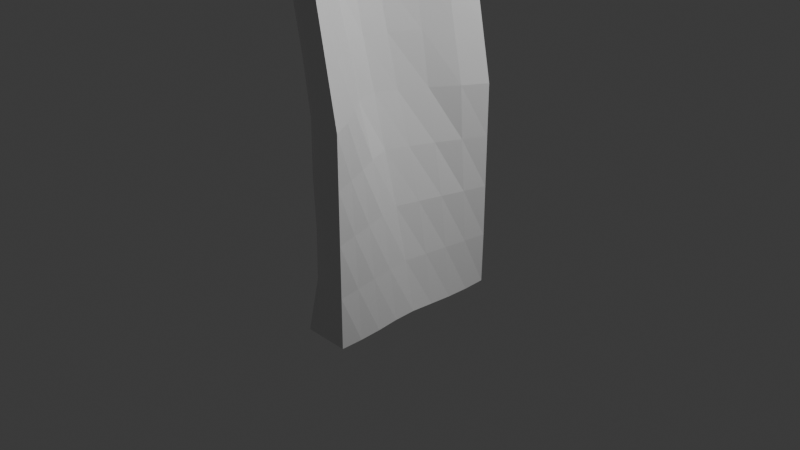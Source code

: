 # Source: grass.blend  (saved by Blender 4.5.90; exported with 4.5.12 LTS)
import bpy
from mathutils import Matrix  # noqa: F401  (used for matrix-valued properties, if any)

bpy.ops.wm.read_factory_settings(use_empty=True)
scene = bpy.context.scene
scene.name = 'Scene'

# ---- collections
col_collection = bpy.data.collections.new('Collection'); scene.collection.children.link(col_collection)

# ---- materials (node trees are filled in below, after node groups)
mat_material = bpy.data.materials.new('Material')
mat_material.alpha_threshold = 0.0
mat_material.roughness = 0.5
mat_material.line_color = (0.0, 0.0, 0.0, 1.0)

# ---- material node trees
mat_material.use_nodes = True; mat_material.node_tree.nodes.clear()
_N = mat_material.node_tree.nodes; _L = mat_material.node_tree.links
n0 = _N.new('ShaderNodeOutputMaterial'); n0.name = 'Material Output'; n0.location = (200, 100)
n1 = _N.new('ShaderNodeBsdfPrincipled'); n1.name = 'Principled BSDF'; n1.location = (-200, 100)
n1.inputs[3].default_value = 1.45
_L.new(n1.outputs[0], n0.inputs[0])
n0.is_active_output = True

# ---- world
world_world = bpy.data.worlds.new('World'); scene.world = world_world
world_world.use_nodes = True; world_world.node_tree.nodes.clear()
_N = world_world.node_tree.nodes; _L = world_world.node_tree.links
n0 = _N.new('ShaderNodeOutputWorld'); n0.name = 'World Output'; n0.location = (200, 100)
n1 = _N.new('ShaderNodeBackground'); n1.name = 'Background'; n1.location = (-200, 100)
n1.inputs[0].default_value = (0.05088, 0.05088, 0.05088, 1.0)
_L.new(n1.outputs[0], n0.inputs[0])
n0.is_active_output = True
world_world.color = (0.05088, 0.05088, 0.05088)
world_world.sun_shadow_jitter_overblur = 0.0

# ---- cameras
cam_camera = bpy.data.cameras.new('Camera')
cam_camera.clip_end = 100.0
cam_camera.ortho_scale = 7.314

# ---- lights
light_light = bpy.data.lights.new('Light', 'POINT')
light_light.energy = 1000.0
light_light.shadow_soft_size = 0.1

# ---- meshes
me_cube = bpy.data.meshes.new('Cube')
me_cube.from_pydata([(-1.933, 0.4096, 7.998), (0.2544, 0.9916, -0.9917), (-1.945, -0.5576, 8.044), (0.2544, -1.0, -1.0), (-2.058, 0.2684, 8.033), (-0.2544, 0.9934, -0.9935), (-2.12, -0.4129, 8.077), (-0.2544, -1.0, -1.0), (-0.2655, 0.9241, 3.509), (-0.6596, -0.9114, 3.545), (-0.2034, -1.0, 3.535), (-0.6731, 0.954, 3.543), (-1.471, -0.7437, 6.122), (-1.209, 0.765, 6.068), (-1.101, -0.8088, 6.107), (-1.496, 0.8, 6.115), (0.2544, 1.0, 1.267), (0.2544, -1.0, 1.267), (-0.234, 0.956, 1.27), (-0.2013, -0.9265, 1.272), (-0.2544, -0.01379, -1.0), (-1.949, -0.01259, 9.894), (-2.183, -0.03297, 9.857), (0.2292, -0.01459, -0.9799), (-0.9176, 0.007113, 3.494), (-1.214, -0.01954, 3.552), (-1.579, -0.003696, 6.109), (-1.949, -0.01999, 6.121), (-0.7738, -0.01045, 1.278), (-0.3775, 0.01758, 1.252), (-1.772, -0.6159, 7.071), (-1.545, 0.6422, 6.983), (-1.58, -0.6562, 7.013), (-1.77, 0.6118, 7.031), (-1.757, -0.01223, 7.978), (-2.188, -0.04293, 7.994), (-0.2544, -0.5069, -1.0), (3.205e-06, 0.9877, -0.9878), (0.2544, 1.0, 0.1337), (-1.942, -0.5239, 7.586), (0.2544, -1.0, 0.1337), (-0.253, 0.9846, 0.1337), (-2.072, -0.4623, 8.05), (-1.949, -0.2877, 8.969), (2.899e-06, -1.0, -1.0), (-2.226, 0.1717, 8.954), (-2.012, 0.3314, 8.005), (0.251, 0.4933, -0.9972), (-0.7471, 0.8572, 4.778), (-0.4355, -0.9063, 2.413), (-0.6906, -0.8756, 4.806), (-1.078, 0.8569, 4.829), (-0.4579, 0.9945, 3.535), (-0.5466, -0.5393, 3.517), (-0.9962, 0.4931, 3.535), (-0.4568, -0.9934, 3.535), (-1.082, -0.8333, 4.829), (-1.392, 0.7246, 6.53), (-1.41, -0.685, 6.54), (-1.637, 0.7558, 6.596), (-1.308, 0.8061, 6.107), (-1.378, -0.4268, 6.101), (-1.742, 0.4077, 6.114), (-1.303, -0.8059, 6.11), (0.02547, 1.0, 2.401), (0.02547, -1.0, 2.401), (-0.4578, 0.9464, 2.404), (-0.202, -0.9082, 0.1326), (0.0, -1.0, 1.267), (-0.5378, 0.4928, 1.268), (-0.04499, -0.5178, 1.264), (0.0, 1.0, 1.267), (-0.2544, 0.4931, -1.0), (-1.949, 0.2711, 8.968), (-2.246, -0.1914, 8.956), (0.2474, -0.5075, -0.9945), (-0.5387, 0.5102, 3.52), (-0.9959, -0.5067, 3.535), (-1.389, 0.4325, 6.101), (-1.743, -0.4212, 6.114), (-0.5384, -0.5069, 1.267), (-0.1237, 0.5187, 1.245), (-0.03064, -0.01382, 0.1335), (-0.5303, -0.01373, 0.1355), (-1.573, -0.01701, 4.841), (-1.265, -0.01268, 4.796), (-0.9977, -0.01263, 2.413), (-0.659, 0.01492, 2.378), (-1.66, -0.01139, 7.045), (0.0, -0.01379, -1.0), (-2.125, -0.02141, 7.052), (-2.153, -0.01401, 9.892), (-1.625, -0.6901, 6.603), (-1.763, 0.5227, 7.487), (-1.731, -0.6237, 7.536), (-1.91, 0.4324, 7.535), (-1.853, -0.01225, 8.936), (-2.283, -0.01453, 8.936), (-2.049, -0.3831, 7.533), (-1.661, 0.3912, 7.505), (-1.683, 0.6523, 7.006), (-1.599, -0.4225, 7.521), (-1.998, 0.3352, 7.524), (-1.696, -0.6478, 7.039), (-1.511, -0.7059, 6.573), (-1.911, 0.4008, 6.82), (-1.466, -0.4228, 6.816), (-1.507, 0.7609, 6.569), (-1.495, 0.4179, 6.812), (-1.901, -0.4065, 6.823), (-2.143, 0.2407, 8.962), (-2.192, -0.3452, 8.252), (0.0, 0.4931, -1.0), (-1.822, 0.3219, 8.233), (-0.3353, 0.5184, 2.385), (-0.7656, -0.5059, 2.401), (-1.008, 0.4801, 4.794), (-1.371, -0.4647, 4.824), (-0.3964, -0.5069, 0.1337), (0.109, 0.494, 0.1329), (3.105e-05, 0.9989, 0.1337), (0.1124, -0.5069, 0.1337), (-0.3964, 0.4931, 0.1337), (0.005213, -0.9861, 0.1341), (-0.8754, -0.9026, 4.824), (-1.369, 0.4502, 4.824), (-1.017, -0.5019, 4.79), (-0.8776, 0.9138, 4.824), (-0.2287, -0.9987, 2.401), (-0.7672, 0.493, 2.401), (-0.3357, -0.5371, 2.388), (-0.2289, 1.0, 2.401), (-1.864, 0.4833, 7.503), (-1.773, -0.3551, 8.245), (0.0, -0.5069, -1.0), (-2.107, 0.2493, 8.251), (-1.873, -0.5941, 7.553), (-2.159, -0.2862, 8.969), (-0.2544, -0.7534, -1.0), (-0.1272, 0.9895, -0.9896), (0.2544, 1.0, -0.4331), (-2.02, -0.4787, 7.841), (0.2544, -1.0, -0.4331), (-0.2544, 0.9987, -0.4331), (-2.099, -0.4355, 8.064), (-1.949, -0.4255, 8.507), (0.1272, -1.0, -1.0), (-2.171, 0.2587, 8.506), (-1.98, 0.3681, 7.998), (0.2544, 0.7466, -1.0), (-0.4842, 0.8743, 4.148), (-0.5431, -0.9194, 2.979), (-0.498, -0.944, 4.149), (-0.881, 0.8994, 4.184), (-0.3546, 0.9664, 3.525), (-0.3543, -0.7585, 3.532), (-0.8542, 0.7465, 3.535), (-0.5686, -0.9554, 3.537), (-1.273, -0.7873, 5.474), (-1.309, 0.7428, 6.3), (-1.272, -0.7186, 6.317), (-1.571, 0.7812, 6.356), (-1.25, 0.7792, 6.089), (-1.215, -0.635, 6.111), (-1.62, 0.6154, 6.115), (-1.394, -0.793, 6.115), (0.1399, 1.0, 1.834), (0.1399, -1.0, 1.834), (-0.351, 0.9561, 1.837), (-0.2043, -0.9291, 0.7018), (-0.1151, -0.9742, 1.269), (-0.3962, 0.7465, 1.267), (0.1124, -0.7534, 1.267), (0.1272, 1.0, 1.267), (-0.2544, 0.2397, -1.0), (-1.945, 0.1171, 9.428), (-2.15, -0.05613, 9.383), (0.2332, -0.2618, -0.9833), (-0.8462, 0.1903, 3.47), (-1.138, -0.2603, 3.535), (-1.509, 0.1968, 6.099), (-1.856, -0.2138, 6.115), (-0.6796, -0.2599, 1.268), (-0.286, 0.2497, 1.24), (0.1118, -0.01387, -0.4332), (-0.3964, -0.01379, -0.4331), (-1.395, -0.01444, 4.198), (-1.114, -0.005125, 4.132), (-0.8857, -0.01166, 1.846), (-0.5253, 0.007548, 1.812), (-1.619, -0.007836, 6.578), (-0.1272, -0.01379, -1.0), (-2.05, -0.01866, 6.585), (-2.054, -0.01323, 9.894), (-1.698, -0.6498, 6.839), (-1.658, 0.5851, 7.232), (-1.645, -0.6334, 7.278), (-1.854, 0.5042, 7.271), (-1.805, -0.01229, 8.457), (-2.257, -0.01969, 8.466), (-2.192, -0.2044, 7.755), (-1.705, 0.1979, 7.745), (-1.615, 0.6523, 6.995), (-1.556, -0.5836, 7.28), (-1.871, 0.4855, 7.285), (-1.747, -0.6332, 7.051), (-0.2544, -0.2603, -1.0), (0.1272, 0.9885, -0.9886), (0.2544, 1.0, 0.7006), (-1.861, -0.5697, 7.326), (0.2544, -1.0, 0.7006), (-0.2421, 0.9573, 0.7006), (-2.015, -0.5206, 8.048), (-1.949, -0.15, 9.432), (-0.1272, -0.9999, -1.0), (-2.136, -0.01221, 9.386), (-2.035, 0.3029, 8.018), (0.2404, 0.24, -0.9886), (-0.9914, 0.8486, 5.42), (-0.3276, -0.8992, 1.842), (-0.8662, -0.8741, 5.468), (-1.278, 0.8071, 5.474), (-0.5792, 0.9782, 3.536), (-0.8673, -0.2047, 3.467), (-1.136, 0.2386, 3.535), (-0.3306, -1.0, 3.535), (-0.87, -0.8579, 4.187), (-1.461, 0.6898, 6.758), (-1.507, -0.6724, 6.775), (-1.697, 0.6971, 6.822), (-1.403, 0.814, 6.112), (-1.586, -0.1803, 6.085), (-1.861, 0.1973, 6.114), (-1.203, -0.8091, 6.108), (-0.1288, 0.958, 2.957), (-0.08899, -1.0, 2.968), (-0.5553, 0.9234, 2.975), (-0.2172, -0.9041, -0.4363), (0.1272, -1.0, 1.267), (-0.6785, 0.2387, 1.268), (-0.3461, -0.2145, 1.223), (-0.1252, 0.9954, 1.268), (-0.2544, 0.7466, -1.0), (-1.963, 0.3621, 8.492), (-2.225, -0.341, 8.509), (0.2544, -0.7534, -1.0), (-0.3461, 0.747, 3.535), (-0.8424, -0.7455, 3.538), (-1.24, 0.6378, 6.105), (-1.606, -0.6067, 6.119), (-0.3852, -0.7448, 1.269), (0.1082, 0.7491, 1.267), (-0.2015, -0.003429, 0.693), (-0.6478, -0.01094, 0.7076), (-1.764, -0.02051, 5.481), (-1.433, -0.04967, 5.45), (-1.101, -0.0129, 2.981), (-0.8185, 0.01836, 2.937), (-1.71, -0.01159, 7.511), (0.1272, -0.01379, -1.0), (-2.149, -0.03372, 7.526), (-2.177, -0.02461, 9.879), (-1.548, -0.7241, 6.364), (-1.857, 0.4651, 7.741), (-1.829, -0.6085, 7.794), (-1.981, 0.3542, 7.782), (-1.901, -0.01225, 9.415), (-2.147, -0.03572, 9.384), (-1.896, -0.5268, 7.311), (-1.605, 0.551, 7.251), (-1.733, 0.6376, 7.02), (-1.688, -0.2168, 7.748), (-2.1, 0.1438, 7.755), (-1.632, -0.6576, 7.031), (-1.567, -0.7062, 6.586), (-1.458, -0.7018, 6.56), (-1.411, -0.7496, 6.341), (-1.607, -0.6706, 6.806), (-1.775, 0.6006, 6.708), (-2.042, 0.1974, 6.932), (-1.831, 0.4069, 6.466), (-1.967, 0.376, 7.171), (-1.393, -0.6161, 6.695), (-1.608, -0.2058, 6.925), (-1.418, -0.4277, 6.46), (-1.535, -0.4228, 7.168), (-1.44, 0.7428, 6.552), (-1.576, 0.7705, 6.584), (-1.406, 0.7799, 6.34), (-1.602, 0.7171, 6.788), (-1.593, 0.2047, 6.927), (-1.377, 0.623, 6.7), (-1.447, 0.4296, 6.457), (-1.569, 0.4119, 7.163), (-2.041, -0.2151, 6.932), (-1.749, -0.5827, 6.718), (-1.821, -0.414, 6.468), (-1.976, -0.3938, 7.178), (-2.091, 0.03697, 9.405), (-2.11, 0.334, 8.497), (-2.054, 0.2695, 8.968), (-2.199, 0.2047, 8.957), (-2.272, -0.187, 8.595), (-2.065, -0.444, 7.921), (-2.129, -0.3638, 7.89), (-2.243, -0.2982, 8.61), (0.0, 0.2397, -1.0), (0.0, 0.7466, -1.0), (-0.1272, 0.4931, -1.0), (0.1272, 0.4931, -1.0), (-1.817, 0.1636, 8.59), (-1.817, 0.4376, 7.862), (-1.749, 0.3556, 7.867), (-1.871, 0.3013, 8.604), (-0.5606, 0.2328, 2.368), (-0.1193, 0.7483, 2.401), (-0.2219, 0.5212, 1.818), (-0.4447, 0.5151, 2.953), (-0.9093, -0.2603, 2.401), (-0.6172, -0.7463, 2.403), (-0.6525, -0.5067, 1.834), (-0.8798, -0.5057, 2.968), (-1.184, 0.2242, 4.779), (-0.8076, 0.705, 4.814), (-0.7713, 0.4976, 4.155), (-1.197, 0.454, 5.445), (-1.501, -0.2388, 4.824), (-1.232, -0.6817, 4.826), (-1.183, -0.4858, 4.179), (-1.558, -0.4435, 5.469), (-0.4674, -0.2603, 0.1337), (-0.3254, -0.7534, 0.1337), (-0.3254, -0.5069, -0.4331), (-0.4674, -0.5069, 0.7006), (0.03849, 0.2404, 0.1331), (0.1821, 0.7469, 0.1334), (0.1828, 0.4932, -0.4332), (-0.007152, 0.5033, 0.6879), (0.1272, 1.0, 0.1337), (-0.1266, 0.9929, 0.1337), (2.28e-06, 0.9994, -0.4331), (0.0, 1.0, 0.7006), (0.1834, -0.7534, 0.1337), (0.03994, -0.2608, 0.1335), (0.1834, -0.5069, -0.4331), (0.03712, -0.509, 0.6999), (-0.3254, 0.7466, 0.1337), (-0.4674, 0.2397, 0.1337), (-0.3254, 0.4931, -0.4331), (-0.4674, 0.4931, 0.7006), (-0.1005, -0.9476, 0.1337), (0.1272, -1.0, 0.1337), (0.008761, -0.9741, -0.434), (0.0001816, -0.9995, 0.7006), (-0.9845, -0.8746, 4.825), (-0.7711, -0.8994, 4.819), (-0.6635, -0.9358, 4.179), (-1.086, -0.8646, 5.468), (-1.232, 0.6776, 4.826), (-1.499, 0.2184, 4.824), (-1.182, 0.4715, 4.18), (-1.555, 0.4284, 5.469), (-0.8138, -0.7116, 4.813), (-1.278, -0.181, 4.753), (-0.8012, -0.518, 4.145), (-1.178, -0.4492, 5.447), (-0.8, 0.8911, 4.806), (-0.9909, 0.9015, 4.824), (-0.6688, 0.9523, 4.179), (-1.088, 0.8726, 5.468), (-0.338, -0.958, 2.406), (-0.1017, -1.0, 2.401), (-0.1135, -0.9973, 1.834), (-0.3432, -0.9981, 2.968), (-0.6171, 0.7409, 2.403), (-0.9064, 0.2381, 2.402), (-0.6529, 0.4931, 1.834), (-0.8798, 0.492, 2.968), (-0.1268, -0.7595, 2.399), (-0.6537, -0.2144, 2.349), (-0.1854, -0.5346, 1.825), (-0.444, -0.5384, 2.955), (-0.1017, 1.0, 2.401), (-0.3489, 0.9816, 2.402), (-0.1145, 1.0, 1.834), (-0.3412, 0.9912, 2.968), (-1.827, 0.5141, 7.494), (-1.891, 0.4542, 7.517), (-1.784, 0.5721, 7.253), (-1.933, 0.4079, 7.757), (-1.733, -0.5261, 7.9), (-1.813, -0.1837, 8.591), (-1.685, -0.3887, 7.884), (-1.861, -0.3214, 8.607), (0.0, -0.7534, -1.0), (0.0, -0.2603, -1.0), (-0.1272, -0.5069, -1.0), (0.1272, -0.5069, -1.0), (-1.999, 0.337, 7.878), (-2.248, 0.1448, 8.594), (-2.043, 0.2743, 7.873), (-2.2, 0.2431, 8.606), (-1.919, -0.5457, 7.565), (-1.812, -0.6348, 7.544), (-1.79, -0.6297, 7.293), (-1.963, -0.5348, 7.807), (-2.152, -0.4112, 8.505), (-2.131, -0.1099, 9.42), (-2.054, -0.2877, 8.969), (-2.212, -0.2361, 8.959), (-2.148, -0.07365, 9.4), (-2.054, -0.1485, 9.431), (-2.054, -0.4255, 8.507), (-1.905, -0.5918, 7.8), (-1.719, -0.6457, 7.287), (-1.837, -0.593, 7.306), (-2.246, 0.109, 9.007), (-2.146, 0.1332, 8.184), (-1.929, 0.4117, 7.587), (0.1272, -0.2603, -1.0), (-0.1272, -0.2603, -1.0), (-0.1272, -0.7534, -1.0), (-1.881, -0.1668, 9.011), (-1.745, -0.2005, 8.17), (-1.634, -0.5616, 7.593), (-1.961, 0.3773, 7.768), (-1.822, 0.5386, 7.261), (-1.724, 0.5873, 7.244), (-0.4558, 0.9629, 2.971), (-0.2388, 0.9914, 1.835), (0.01273, 1.0, 1.834), (-0.7571, -0.2135, 2.919), (-0.4843, -0.2207, 1.788), (-0.005514, -0.7555, 1.834), (-1.02, 0.2374, 2.969), (-0.7946, 0.2395, 1.834), (-0.5076, 0.7445, 1.835), (-0.2162, -1.0, 2.968), (0.01273, -1.0, 1.834), (-0.2242, -0.9524, 1.838), (-1.192, 0.8548, 5.469), (-0.7842, 0.9418, 4.18), (-0.5683, 0.919, 4.167), (-1.419, -0.1922, 5.415), (-1.098, -0.1986, 4.094), (-0.5776, -0.7335, 4.174), (-1.681, 0.2081, 5.469), (-1.319, 0.2292, 4.179), (-1.044, 0.713, 4.18), (-0.9763, -0.872, 5.468), (-0.5559, -0.9453, 4.175), (-0.7674, -0.9002, 4.183), (0.1272, -1.0, 0.7006), (0.1275, -0.999, -0.4332), (-0.1045, -0.9389, -0.4351), (-0.5739, 0.2397, 0.7006), (-0.3609, 0.2397, -0.4331), (-0.2899, 0.7466, -0.4331), (-0.1028, -0.2565, 0.6909), (0.1472, -0.2604, -0.4332), (0.2189, -0.7534, -0.4331), (-0.1247, 0.9907, 0.7006), (-0.1272, 0.999, -0.4331), (0.1272, 0.9999, -0.4331), (0.1365, 0.7514, 0.6978), (0.2187, 0.7466, -0.4332), (0.1476, 0.2397, -0.4332), (-0.3607, -0.7533, 0.7006), (-0.2899, -0.7534, -0.4331), (-0.3609, -0.2603, -0.4331), (-1.417, -0.6431, 5.472), (-1.027, -0.7047, 4.185), (-1.32, -0.2496, 4.179), (-1.041, 0.6787, 5.454), (-0.5617, 0.7162, 4.179), (-1.041, 0.2003, 4.11), (-0.7296, -0.7452, 2.97), (-0.503, -0.7473, 1.836), (-0.7949, -0.2603, 1.834), (-0.237, 0.7506, 2.967), (-0.008984, 0.7504, 1.833), (-0.4247, 0.2407, 1.804), (-1.889, 0.4172, 8.183), (-1.723, 0.4948, 7.554), (-1.764, 0.1769, 8.166), (0.1272, 0.7466, -1.0), (-0.1272, 0.7466, -1.0), (-0.1272, 0.2397, -1.0), (-2.149, -0.4084, 8.216), (-1.981, -0.4838, 7.616), (-2.234, -0.2035, 8.177), (-2.147, 0.2914, 8.498), (-2.057, 0.3712, 8.496), (-2.029, 0.08008, 9.417), (-1.818, -0.5548, 7.016), (-1.684, -0.5986, 6.418), (-1.948, -0.214, 6.524), (-1.477, 0.5908, 6.98), (-1.31, 0.6329, 6.403), (-1.559, 0.2113, 6.514), (-1.651, 0.7115, 6.808), (-1.489, 0.7953, 6.35), (-1.348, 0.758, 6.322), (-1.653, -0.2121, 7.335), (-1.594, -0.1989, 6.51), (-1.297, -0.6252, 6.405), (-2.082, 0.1821, 7.345), (-1.953, 0.1979, 6.523), (-1.702, 0.6115, 6.412), (-1.55, -0.6759, 6.795), (-1.339, -0.7356, 6.33), (-1.481, -0.7595, 6.351), (-1.658, -0.6628, 6.819), (-1.826, 0.5534, 7.0), (-1.481, -0.6012, 6.986), (-1.527, 0.7082, 6.775), (-1.653, 0.2026, 7.335), (-2.124, -0.2108, 7.343), (-2.125, 0.00279, 9.394), (-2.261, -0.1353, 9.007), (0.1272, 0.2397, -1.0), (-1.881, 0.1481, 9.011), (-0.7615, 0.1788, 2.919), (-1.024, -0.2603, 2.968), (-1.335, 0.2101, 5.439), (-1.682, -0.2281, 5.469), (-0.5739, -0.2603, 0.7006), (-0.1176, 0.2462, 0.6872), (0.1272, 1.0, 0.7006), (0.1479, -0.7534, 0.7006), (-0.3599, 0.7461, 0.7007), (-0.1119, -0.9674, 0.7017), (-1.188, -0.8377, 5.469), (-1.422, 0.643, 5.472), (-1.0, -0.668, 5.466), (-1.024, 0.85, 5.449), (-0.4564, -0.9627, 2.971), (-0.7356, 0.7435, 2.969), (-0.2369, -0.7568, 2.967), (-0.2178, 0.9981, 2.968), (-1.899, 0.4423, 7.746), (-1.841, -0.476, 8.204), (0.1272, -0.7534, -1.0), (-2.081, 0.2763, 8.201), (-2.001, -0.496, 7.82), (-2.209, -0.3702, 8.503)], [], [(545, 244, 6, 144), (544, 144, 6, 141), (543, 147, 4, 265), (542, 245, 3, 146), (541, 145, 2, 264), (540, 148, 0, 263), (539, 154, 8, 234), (538, 155, 10, 235), (537, 156, 11, 236), (536, 157, 9, 151), (535, 162, 13, 218), (534, 163, 14, 220), (533, 164, 15, 221), (532, 165, 12, 158), (531, 170, 19, 169), (530, 171, 18, 211), (529, 172, 17, 210), (528, 173, 16, 208), (527, 183, 29, 252), (526, 182, 28, 253), (525, 181, 27, 254), (524, 180, 26, 255), (523, 179, 25, 256), (522, 178, 24, 257), (521, 175, 21, 266), (520, 217, 23, 259), (519, 176, 22, 267), (518, 215, 22, 261), (517, 200, 35, 260), (516, 201, 34, 258), (515, 202, 31, 227), (514, 203, 32, 228), (513, 204, 33, 229), (512, 205, 30, 194), (511, 274, 92, 262), (510, 275, 104, 276), (509, 273, 103, 277), (508, 278, 59, 161), (507, 279, 105, 280), (506, 272, 102, 281), (505, 282, 58, 160), (504, 283, 106, 284), (503, 271, 101, 285), (502, 286, 57, 159), (501, 287, 107, 288), (500, 270, 100, 289), (499, 290, 88, 190), (498, 291, 108, 292), (497, 269, 99, 293), (496, 294, 90, 192), (495, 295, 109, 296), (494, 268, 98, 297), (493, 298, 91, 193), (492, 299, 110, 300), (491, 147, 45, 301), (490, 302, 97, 199), (489, 303, 111, 304), (488, 244, 74, 305), (487, 306, 89, 191), (486, 307, 112, 308), (485, 149, 47, 309), (484, 310, 96, 198), (483, 311, 113, 312), (482, 243, 73, 313), (481, 314, 87, 189), (480, 315, 114, 316), (479, 246, 76, 317), (478, 318, 86, 188), (477, 319, 115, 320), (476, 247, 77, 321), (475, 322, 85, 187), (474, 323, 116, 324), (473, 248, 78, 325), (472, 326, 84, 186), (471, 327, 117, 328), (470, 249, 79, 329), (469, 330, 83, 185), (468, 331, 118, 332), (467, 250, 80, 333), (466, 334, 82, 184), (465, 335, 119, 336), (464, 251, 81, 337), (463, 338, 38, 140), (462, 339, 120, 340), (461, 241, 71, 341), (460, 342, 40, 142), (459, 343, 121, 344), (458, 240, 70, 345), (457, 346, 41, 143), (456, 347, 122, 348), (455, 239, 69, 349), (454, 350, 67, 237), (453, 351, 123, 352), (452, 238, 68, 353), (451, 354, 56, 226), (450, 355, 124, 356), (449, 233, 63, 357), (448, 358, 51, 153), (447, 359, 125, 360), (446, 232, 62, 361), (445, 362, 50, 152), (444, 363, 126, 364), (443, 231, 61, 365), (442, 366, 48, 150), (441, 367, 127, 368), (440, 230, 60, 369), (439, 370, 49, 219), (438, 371, 128, 372), (437, 225, 55, 373), (436, 374, 66, 168), (435, 375, 129, 376), (434, 224, 54, 377), (433, 378, 65, 167), (432, 379, 130, 380), (431, 223, 53, 381), (430, 382, 64, 166), (429, 383, 131, 384), (428, 222, 52, 385), (427, 386, 93, 195), (426, 387, 132, 388), (425, 216, 46, 389), (424, 390, 94, 196), (423, 391, 133, 392), (422, 213, 43, 393), (421, 394, 44, 214), (420, 395, 134, 396), (419, 177, 75, 397), (418, 398, 95, 197), (417, 399, 135, 400), (416, 215, 45, 401), (415, 402, 39, 209), (414, 403, 136, 404), (413, 212, 42, 405), (412, 406, 42, 212), (411, 407, 137, 408), (410, 176, 74, 409), (407, 410, 409, 137), (91, 261, 410, 407), (261, 22, 176, 410), (213, 411, 408, 43), (21, 193, 411, 213), (193, 91, 407, 411), (145, 412, 212, 2), (43, 408, 412, 145), (408, 137, 406, 412), (403, 413, 405, 136), (94, 264, 413, 403), (264, 2, 212, 413), (273, 414, 404, 103), (32, 196, 414, 273), (196, 94, 403, 414), (205, 415, 209, 30), (103, 404, 415, 205), (404, 136, 402, 415), (399, 416, 401, 135), (97, 267, 416, 399), (267, 22, 215, 416), (272, 417, 400, 102), (35, 199, 417, 272), (199, 97, 399, 417), (204, 418, 197, 33), (102, 400, 418, 204), (400, 135, 398, 418), (395, 419, 397, 134), (89, 259, 419, 395), (259, 23, 177, 419), (206, 420, 396, 36), (20, 191, 420, 206), (191, 89, 395, 420), (138, 421, 214, 7), (36, 396, 421, 138), (396, 134, 394, 421), (391, 422, 393, 133), (96, 266, 422, 391), (266, 21, 213, 422), (271, 423, 392, 101), (34, 198, 423, 271), (198, 96, 391, 423), (203, 424, 196, 32), (101, 392, 424, 203), (392, 133, 390, 424), (387, 425, 389, 132), (95, 265, 425, 387), (265, 4, 216, 425), (270, 426, 388, 100), (33, 197, 426, 270), (197, 95, 387, 426), (202, 427, 195, 31), (100, 388, 427, 202), (388, 132, 386, 427), (383, 428, 385, 131), (66, 236, 428, 383), (236, 11, 222, 428), (241, 429, 384, 71), (18, 168, 429, 241), (168, 66, 383, 429), (173, 430, 166, 16), (71, 384, 430, 173), (384, 131, 382, 430), (379, 431, 381, 130), (87, 257, 431, 379), (257, 24, 223, 431), (240, 432, 380, 70), (29, 189, 432, 240), (189, 87, 379, 432), (172, 433, 167, 17), (70, 380, 433, 172), (380, 130, 378, 433), (375, 434, 377, 129), (86, 256, 434, 375), (256, 25, 224, 434), (239, 435, 376, 69), (28, 188, 435, 239), (188, 86, 375, 435), (171, 436, 168, 18), (69, 376, 436, 171), (376, 129, 374, 436), (371, 437, 373, 128), (65, 235, 437, 371), (235, 10, 225, 437), (238, 438, 372, 68), (17, 167, 438, 238), (167, 65, 371, 438), (170, 439, 219, 19), (68, 372, 439, 170), (372, 128, 370, 439), (367, 440, 369, 127), (51, 221, 440, 367), (221, 15, 230, 440), (222, 441, 368, 52), (11, 153, 441, 222), (153, 51, 367, 441), (154, 442, 150, 8), (52, 368, 442, 154), (368, 127, 366, 442), (363, 443, 365, 126), (85, 255, 443, 363), (255, 26, 231, 443), (223, 444, 364, 53), (24, 187, 444, 223), (187, 85, 363, 444), (155, 445, 152, 10), (53, 364, 445, 155), (364, 126, 362, 445), (359, 446, 361, 125), (84, 254, 446, 359), (254, 27, 232, 446), (224, 447, 360, 54), (25, 186, 447, 224), (186, 84, 359, 447), (156, 448, 153, 11), (54, 360, 448, 156), (360, 125, 358, 448), (355, 449, 357, 124), (50, 220, 449, 355), (220, 14, 233, 449), (225, 450, 356, 55), (10, 152, 450, 225), (152, 50, 355, 450), (157, 451, 226, 9), (55, 356, 451, 157), (356, 124, 354, 451), (351, 452, 353, 123), (40, 210, 452, 351), (210, 17, 238, 452), (146, 453, 352, 44), (3, 142, 453, 146), (142, 40, 351, 453), (214, 454, 237, 7), (44, 352, 454, 214), (352, 123, 350, 454), (347, 455, 349, 122), (83, 253, 455, 347), (253, 28, 239, 455), (174, 456, 348, 72), (20, 185, 456, 174), (185, 83, 347, 456), (242, 457, 143, 5), (72, 348, 457, 242), (348, 122, 346, 457), (343, 458, 345, 121), (82, 252, 458, 343), (252, 29, 240, 458), (177, 459, 344, 75), (23, 184, 459, 177), (184, 82, 343, 459), (245, 460, 142, 3), (75, 344, 460, 245), (344, 121, 342, 460), (339, 461, 341, 120), (41, 211, 461, 339), (211, 18, 241, 461), (139, 462, 340, 37), (5, 143, 462, 139), (143, 41, 339, 462), (207, 463, 140, 1), (37, 340, 463, 207), (340, 120, 338, 463), (335, 464, 337, 119), (38, 208, 464, 335), (208, 16, 251, 464), (149, 465, 336, 47), (1, 140, 465, 149), (140, 38, 335, 465), (217, 466, 184, 23), (47, 336, 466, 217), (336, 119, 334, 466), (331, 467, 333, 118), (67, 169, 467, 331), (169, 19, 250, 467), (138, 468, 332, 36), (7, 237, 468, 138), (237, 67, 331, 468), (206, 469, 185, 20), (36, 332, 469, 206), (332, 118, 330, 469), (327, 470, 329, 117), (56, 158, 470, 327), (158, 12, 249, 470), (247, 471, 328, 77), (9, 226, 471, 247), (226, 56, 327, 471), (179, 472, 186, 25), (77, 328, 472, 179), (328, 117, 326, 472), (323, 473, 325, 116), (48, 218, 473, 323), (218, 13, 248, 473), (246, 474, 324, 76), (8, 150, 474, 246), (150, 48, 323, 474), (178, 475, 187, 24), (76, 324, 475, 178), (324, 116, 322, 475), (319, 476, 321, 115), (49, 151, 476, 319), (151, 9, 247, 476), (250, 477, 320, 80), (19, 219, 477, 250), (219, 49, 319, 477), (182, 478, 188, 28), (80, 320, 478, 182), (320, 115, 318, 478), (315, 479, 317, 114), (64, 234, 479, 315), (234, 8, 246, 479), (251, 480, 316, 81), (16, 166, 480, 251), (166, 64, 315, 480), (183, 481, 189, 29), (81, 316, 481, 183), (316, 114, 314, 481), (311, 482, 313, 113), (93, 263, 482, 311), (263, 0, 243, 482), (269, 483, 312, 99), (31, 195, 483, 269), (195, 93, 311, 483), (201, 484, 198, 34), (99, 312, 484, 201), (312, 113, 310, 484), (307, 485, 309, 112), (37, 207, 485, 307), (207, 1, 149, 485), (242, 486, 308, 72), (5, 139, 486, 242), (139, 37, 307, 486), (174, 487, 191, 20), (72, 308, 487, 174), (308, 112, 306, 487), (303, 488, 305, 111), (39, 141, 488, 303), (141, 6, 244, 488), (268, 489, 304, 98), (30, 209, 489, 268), (209, 39, 303, 489), (200, 490, 199, 35), (98, 304, 490, 200), (304, 111, 302, 490), (299, 491, 301, 110), (46, 216, 491, 299), (216, 4, 147, 491), (243, 492, 300, 73), (0, 148, 492, 243), (148, 46, 299, 492), (175, 493, 193, 21), (73, 300, 493, 175), (300, 110, 298, 493), (295, 494, 297, 109), (92, 194, 494, 295), (194, 30, 268, 494), (249, 495, 296, 79), (12, 262, 495, 249), (262, 92, 295, 495), (181, 496, 192, 27), (79, 296, 496, 181), (296, 109, 294, 496), (291, 497, 293, 108), (57, 227, 497, 291), (227, 31, 269, 497), (248, 498, 292, 78), (13, 159, 498, 248), (159, 57, 291, 498), (180, 499, 190, 26), (78, 292, 499, 180), (292, 108, 290, 499), (287, 500, 289, 107), (59, 229, 500, 287), (229, 33, 270, 500), (230, 501, 288, 60), (15, 161, 501, 230), (161, 59, 287, 501), (162, 502, 159, 13), (60, 288, 502, 162), (288, 107, 286, 502), (283, 503, 285, 106), (88, 258, 503, 283), (258, 34, 271, 503), (231, 504, 284, 61), (26, 190, 504, 231), (190, 88, 283, 504), (163, 505, 160, 14), (61, 284, 505, 163), (284, 106, 282, 505), (279, 506, 281, 105), (90, 260, 506, 279), (260, 35, 272, 506), (232, 507, 280, 62), (27, 192, 507, 232), (192, 90, 279, 507), (164, 508, 161, 15), (62, 280, 508, 164), (280, 105, 278, 508), (275, 509, 277, 104), (58, 228, 509, 275), (228, 32, 273, 509), (233, 510, 276, 63), (14, 160, 510, 233), (160, 58, 275, 510), (165, 511, 262, 12), (63, 276, 511, 165), (276, 104, 274, 511), (274, 512, 194, 92), (104, 277, 512, 274), (277, 103, 205, 512), (278, 513, 229, 59), (105, 281, 513, 278), (281, 102, 204, 513), (282, 514, 228, 58), (106, 285, 514, 282), (285, 101, 203, 514), (286, 515, 227, 57), (107, 289, 515, 286), (289, 100, 202, 515), (290, 516, 258, 88), (108, 293, 516, 290), (293, 99, 201, 516), (294, 517, 260, 90), (109, 297, 517, 294), (297, 98, 200, 517), (298, 518, 261, 91), (110, 301, 518, 298), (301, 45, 215, 518), (302, 519, 267, 97), (111, 305, 519, 302), (305, 74, 176, 519), (306, 520, 259, 89), (112, 309, 520, 306), (309, 47, 217, 520), (310, 521, 266, 96), (113, 313, 521, 310), (313, 73, 175, 521), (314, 522, 257, 87), (114, 317, 522, 314), (317, 76, 178, 522), (318, 523, 256, 86), (115, 321, 523, 318), (321, 77, 179, 523), (322, 524, 255, 85), (116, 325, 524, 322), (325, 78, 180, 524), (326, 525, 254, 84), (117, 329, 525, 326), (329, 79, 181, 525), (330, 526, 253, 83), (118, 333, 526, 330), (333, 80, 182, 526), (334, 527, 252, 82), (119, 337, 527, 334), (337, 81, 183, 527), (338, 528, 208, 38), (120, 341, 528, 338), (341, 71, 173, 528), (342, 529, 210, 40), (121, 345, 529, 342), (345, 70, 172, 529), (346, 530, 211, 41), (122, 349, 530, 346), (349, 69, 171, 530), (350, 531, 169, 67), (123, 353, 531, 350), (353, 68, 170, 531), (354, 532, 158, 56), (124, 357, 532, 354), (357, 63, 165, 532), (358, 533, 221, 51), (125, 361, 533, 358), (361, 62, 164, 533), (362, 534, 220, 50), (126, 365, 534, 362), (365, 61, 163, 534), (366, 535, 218, 48), (127, 369, 535, 366), (369, 60, 162, 535), (370, 536, 151, 49), (128, 373, 536, 370), (373, 55, 157, 536), (374, 537, 236, 66), (129, 377, 537, 374), (377, 54, 156, 537), (378, 538, 235, 65), (130, 381, 538, 378), (381, 53, 155, 538), (382, 539, 234, 64), (131, 385, 539, 382), (385, 52, 154, 539), (386, 540, 263, 93), (132, 389, 540, 386), (389, 46, 148, 540), (390, 541, 264, 94), (133, 393, 541, 390), (393, 43, 145, 541), (394, 542, 146, 44), (134, 397, 542, 394), (397, 75, 245, 542), (398, 543, 265, 95), (135, 401, 543, 398), (401, 45, 147, 543), (402, 544, 141, 39), (136, 405, 544, 402), (405, 42, 144, 544), (406, 545, 144, 42), (137, 409, 545, 406), (409, 74, 244, 545)])
_uv = me_cube.uv_layers.new(name='UVMap')
_uv.uv.foreach_set('vector', [0.8125, 0.7192, 0.875, 0.7192, 0.875, 0.75, 0.8125, 0.75, 0.617, 0.9375, 0.625, 0.9375, 0.625, 1.0, 0.617, 1.0, 0.617, 0.2183, 0.625, 0.2183, 0.625, 0.25, 0.617, 0.25, 0.3125, 0.7192, 0.375, 0.7192, 0.375, 0.75, 0.3125, 0.75, 0.617, 0.7192, 0.625, 0.7192, 0.625, 0.75, 0.617, 0.75, 0.617, 0.4375, 0.625, 0.4375, 0.625, 0.5, 0.617, 0.5, 0.4831, 0.4375, 0.4985, 0.4375, 0.4985, 0.5, 0.4831, 0.5, 0.4831, 0.7192, 0.4985, 0.7192, 0.4985, 0.75, 0.4831, 0.75, 0.4831, 0.2183, 0.4985, 0.2183, 0.4985, 0.25, 0.4831, 0.25, 0.4831, 0.9375, 0.4985, 0.9375, 0.4985, 1.0, 0.4831, 1.0, 0.5459, 0.4375, 0.5618, 0.4375, 0.5618, 0.5, 0.5459, 0.5, 0.5459, 0.7192, 0.5618, 0.7192, 0.5618, 0.75, 0.5459, 0.75, 0.5459, 0.2183, 0.5618, 0.2183, 0.5618, 0.25, 0.5459, 0.25, 0.5459, 0.9375, 0.5618, 0.9375, 0.5618, 1.0, 0.5459, 1.0, 0.4213, 0.9375, 0.4368, 0.9375, 0.4368, 1.0, 0.4213, 1.0, 0.4213, 0.2183, 0.4368, 0.2183, 0.4368, 0.25, 0.4213, 0.25, 0.4213, 0.7192, 0.4368, 0.7192, 0.4368, 0.75, 0.4213, 0.75, 0.4213, 0.4375, 0.4368, 0.4375, 0.4368, 0.5, 0.4213, 0.5, 0.4213, 0.595, 0.4368, 0.595, 0.4368, 0.6267, 0.4213, 0.6267, 0.4213, 0.09246, 0.4368, 0.09246, 0.4368, 0.1233, 0.4213, 0.1233, 0.5459, 0.09246, 0.5618, 0.09246, 0.5618, 0.1233, 0.5459, 0.1233, 0.5459, 0.595, 0.5618, 0.595, 0.5618, 0.6267, 0.5459, 0.6267, 0.4831, 0.09246, 0.4985, 0.09246, 0.4985, 0.1233, 0.4831, 0.1233, 0.4831, 0.595, 0.4985, 0.595, 0.4985, 0.6267, 0.4831, 0.6267, 0.617, 0.595, 0.625, 0.595, 0.625, 0.6267, 0.617, 0.6267, 0.3125, 0.595, 0.375, 0.595, 0.375, 0.6267, 0.3125, 0.6267, 0.617, 0.09246, 0.625, 0.09246, 0.625, 0.1233, 0.617, 0.1233, 0.8125, 0.595, 0.875, 0.595, 0.875, 0.6267, 0.8125, 0.6267, 0.5852, 0.09246, 0.5929, 0.09246, 0.5929, 0.1233, 0.5852, 0.1233, 0.5852, 0.595, 0.5929, 0.595, 0.5929, 0.6267, 0.5852, 0.6267, 0.5852, 0.4375, 0.5929, 0.4375, 0.5929, 0.5, 0.5852, 0.5, 0.5852, 0.7192, 0.5929, 0.7192, 0.5929, 0.75, 0.5852, 0.75, 0.5852, 0.2183, 0.5929, 0.2183, 0.5929, 0.25, 0.5852, 0.25, 0.5852, 0.9375, 0.5929, 0.9375, 0.5929, 1.0, 0.5852, 1.0, 0.5696, 0.9375, 0.5774, 0.9375, 0.5774, 1.0, 0.5696, 1.0, 0.5696, 0.8125, 0.5774, 0.8125, 0.5774, 0.875, 0.5696, 0.875, 0.5852, 0.8125, 0.5929, 0.8125, 0.5929, 0.875, 0.5852, 0.875, 0.5696, 0.2183, 0.5774, 0.2183, 0.5774, 0.25, 0.5696, 0.25, 0.5696, 0.155, 0.5774, 0.155, 0.5774, 0.1866, 0.5696, 0.1866, 0.5852, 0.155, 0.5929, 0.155, 0.5929, 0.1866, 0.5852, 0.1866, 0.5696, 0.7192, 0.5774, 0.7192, 0.5774, 0.75, 0.5696, 0.75, 0.5696, 0.6575, 0.5774, 0.6575, 0.5774, 0.6884, 0.5696, 0.6884, 0.5852, 0.6575, 0.5929, 0.6575, 0.5929, 0.6884, 0.5852, 0.6884, 0.5696, 0.4375, 0.5774, 0.4375, 0.5774, 0.5, 0.5696, 0.5, 0.5696, 0.3125, 0.5774, 0.3125, 0.5774, 0.375, 0.5696, 0.375, 0.5852, 0.3125, 0.5929, 0.3125, 0.5929, 0.375, 0.5852, 0.375, 0.5696, 0.595, 0.5774, 0.595, 0.5774, 0.6267, 0.5696, 0.6267, 0.5696, 0.5317, 0.5774, 0.5317, 0.5774, 0.5634, 0.5696, 0.5634, 0.5852, 0.5317, 0.5929, 0.5317, 0.5929, 0.5634, 0.5852, 0.5634, 0.5696, 0.09246, 0.5774, 0.09246, 0.5774, 0.1233, 0.5696, 0.1233, 0.5696, 0.03082, 0.5774, 0.03082, 0.5774, 0.06164, 0.5696, 0.06164, 0.5852, 0.03082, 0.5929, 0.03082, 0.5929, 0.06164, 0.5852, 0.06164, 0.6875, 0.595, 0.75, 0.595, 0.75, 0.6267, 0.6875, 0.6267, 0.6875, 0.5317, 0.75, 0.5317, 0.75, 0.5634, 0.6875, 0.5634, 0.8125, 0.5317, 0.875, 0.5317, 0.875, 0.5634, 0.8125, 0.5634, 0.601, 0.09246, 0.609, 0.09246, 0.609, 0.1233, 0.601, 0.1233, 0.601, 0.03082, 0.609, 0.03082, 0.609, 0.06164, 0.601, 0.06164, 0.617, 0.03082, 0.625, 0.03082, 0.625, 0.06164, 0.617, 0.06164, 0.1875, 0.595, 0.25, 0.595, 0.25, 0.6267, 0.1875, 0.6267, 0.1875, 0.5317, 0.25, 0.5317, 0.25, 0.5634, 0.1875, 0.5634, 0.3125, 0.5317, 0.375, 0.5317, 0.375, 0.5634, 0.3125, 0.5634, 0.601, 0.595, 0.609, 0.595, 0.609, 0.6267, 0.601, 0.6267, 0.601, 0.5317, 0.609, 0.5317, 0.609, 0.5634, 0.601, 0.5634, 0.617, 0.5317, 0.625, 0.5317, 0.625, 0.5634, 0.617, 0.5634, 0.4522, 0.595, 0.4676, 0.595, 0.4676, 0.6267, 0.4522, 0.6267, 0.4522, 0.5317, 0.4676, 0.5317, 0.4676, 0.5634, 0.4522, 0.5634, 0.4831, 0.5317, 0.4985, 0.5317, 0.4985, 0.5634, 0.4831, 0.5634, 0.4522, 0.09246, 0.4676, 0.09246, 0.4676, 0.1233, 0.4522, 0.1233, 0.4522, 0.03082, 0.4676, 0.03082, 0.4676, 0.06164, 0.4522, 0.06164, 0.4831, 0.03082, 0.4985, 0.03082, 0.4985, 0.06164, 0.4831, 0.06164, 0.5143, 0.595, 0.5301, 0.595, 0.5301, 0.6267, 0.5143, 0.6267, 0.5143, 0.5317, 0.5301, 0.5317, 0.5301, 0.5634, 0.5143, 0.5634, 0.5459, 0.5317, 0.5618, 0.5317, 0.5618, 0.5634, 0.5459, 0.5634, 0.5143, 0.09246, 0.5301, 0.09246, 0.5301, 0.1233, 0.5143, 0.1233, 0.5143, 0.03082, 0.5301, 0.03082, 0.5301, 0.06164, 0.5143, 0.06164, 0.5459, 0.03082, 0.5618, 0.03082, 0.5618, 0.06164, 0.5459, 0.06164, 0.3904, 0.09246, 0.4059, 0.09246, 0.4059, 0.1233, 0.3904, 0.1233, 0.3904, 0.03082, 0.4059, 0.03082, 0.4059, 0.06164, 0.3904, 0.06164, 0.4213, 0.03082, 0.4368, 0.03082, 0.4368, 0.06164, 0.4213, 0.06164, 0.3904, 0.595, 0.4059, 0.595, 0.4059, 0.6267, 0.3904, 0.6267, 0.3904, 0.5317, 0.4059, 0.5317, 0.4059, 0.5634, 0.3904, 0.5634, 0.4213, 0.5317, 0.4368, 0.5317, 0.4368, 0.5634, 0.4213, 0.5634, 0.3904, 0.4375, 0.4059, 0.4375, 0.4059, 0.5, 0.3904, 0.5, 0.3904, 0.3125, 0.4059, 0.3125, 0.4059, 0.375, 0.3904, 0.375, 0.4213, 0.3125, 0.4368, 0.3125, 0.4368, 0.375, 0.4213, 0.375, 0.3904, 0.7192, 0.4059, 0.7192, 0.4059, 0.75, 0.3904, 0.75, 0.3904, 0.6575, 0.4059, 0.6575, 0.4059, 0.6884, 0.3904, 0.6884, 0.4213, 0.6575, 0.4368, 0.6575, 0.4368, 0.6884, 0.4213, 0.6884, 0.3904, 0.2183, 0.4059, 0.2183, 0.4059, 0.25, 0.3904, 0.25, 0.3904, 0.155, 0.4059, 0.155, 0.4059, 0.1866, 0.3904, 0.1866, 0.4213, 0.155, 0.4368, 0.155, 0.4368, 0.1866, 0.4213, 0.1866, 0.3904, 0.9375, 0.4059, 0.9375, 0.4059, 1.0, 0.3904, 1.0, 0.3904, 0.8125, 0.4059, 0.8125, 0.4059, 0.875, 0.3904, 0.875, 0.4213, 0.8125, 0.4368, 0.8125, 0.4368, 0.875, 0.4213, 0.875, 0.5143, 0.9375, 0.5301, 0.9375, 0.5301, 1.0, 0.5143, 1.0, 0.5143, 0.8125, 0.5301, 0.8125, 0.5301, 0.875, 0.5143, 0.875, 0.5459, 0.8125, 0.5618, 0.8125, 0.5618, 0.875, 0.5459, 0.875, 0.5143, 0.2183, 0.5301, 0.2183, 0.5301, 0.25, 0.5143, 0.25, 0.5143, 0.155, 0.5301, 0.155, 0.5301, 0.1866, 0.5143, 0.1866, 0.5459, 0.155, 0.5618, 0.155, 0.5618, 0.1866, 0.5459, 0.1866, 0.5143, 0.7192, 0.5301, 0.7192, 0.5301, 0.75, 0.5143, 0.75, 0.5143, 0.6575, 0.5301, 0.6575, 0.5301, 0.6884, 0.5143, 0.6884, 0.5459, 0.6575, 0.5618, 0.6575, 0.5618, 0.6884, 0.5459, 0.6884, 0.5143, 0.4375, 0.5301, 0.4375, 0.5301, 0.5, 0.5143, 0.5, 0.5143, 0.3125, 0.5301, 0.3125, 0.5301, 0.375, 0.5143, 0.375, 0.5459, 0.3125, 0.5618, 0.3125, 0.5618, 0.375, 0.5459, 0.375, 0.4522, 0.9375, 0.4676, 0.9375, 0.4676, 1.0, 0.4522, 1.0, 0.4522, 0.8125, 0.4676, 0.8125, 0.4676, 0.875, 0.4522, 0.875, 0.4831, 0.8125, 0.4985, 0.8125, 0.4985, 0.875, 0.4831, 0.875, 0.4522, 0.2183, 0.4676, 0.2183, 0.4676, 0.25, 0.4522, 0.25, 0.4522, 0.155, 0.4676, 0.155, 0.4676, 0.1866, 0.4522, 0.1866, 0.4831, 0.155, 0.4985, 0.155, 0.4985, 0.1866, 0.4831, 0.1866, 0.4522, 0.7192, 0.4676, 0.7192, 0.4676, 0.75, 0.4522, 0.75, 0.4522, 0.6575, 0.4676, 0.6575, 0.4676, 0.6884, 0.4522, 0.6884, 0.4831, 0.6575, 0.4985, 0.6575, 0.4985, 0.6884, 0.4831, 0.6884, 0.4522, 0.4375, 0.4676, 0.4375, 0.4676, 0.5, 0.4522, 0.5, 0.4522, 0.3125, 0.4676, 0.3125, 0.4676, 0.375, 0.4522, 0.375, 0.4831, 0.3125, 0.4985, 0.3125, 0.4985, 0.375, 0.4831, 0.375, 0.601, 0.4375, 0.609, 0.4375, 0.609, 0.5, 0.601, 0.5, 0.601, 0.3125, 0.609, 0.3125, 0.609, 0.375, 0.601, 0.375, 0.617, 0.3125, 0.625, 0.3125, 0.625, 0.375, 0.617, 0.375, 0.601, 0.7192, 0.609, 0.7192, 0.609, 0.75, 0.601, 0.75, 0.601, 0.6575, 0.609, 0.6575, 0.609, 0.6884, 0.601, 0.6884, 0.617, 0.6575, 0.625, 0.6575, 0.625, 0.6884, 0.617, 0.6884, 0.1875, 0.7192, 0.25, 0.7192, 0.25, 0.75, 0.1875, 0.75, 0.1875, 0.6575, 0.25, 0.6575, 0.25, 0.6884, 0.1875, 0.6884, 0.3125, 0.6575, 0.375, 0.6575, 0.375, 0.6884, 0.3125, 0.6884, 0.601, 0.2183, 0.609, 0.2183, 0.609, 0.25, 0.601, 0.25, 0.601, 0.155, 0.609, 0.155, 0.609, 0.1866, 0.601, 0.1866, 0.617, 0.155, 0.625, 0.155, 0.625, 0.1866, 0.617, 0.1866, 0.601, 0.9375, 0.609, 0.9375, 0.609, 1.0, 0.601, 1.0, 0.601, 0.8125, 0.609, 0.8125, 0.609, 0.875, 0.601, 0.875, 0.617, 0.8125, 0.625, 0.8125, 0.625, 0.875, 0.617, 0.875, 0.6875, 0.7192, 0.75, 0.7192, 0.75, 0.75, 0.6875, 0.75, 0.6875, 0.6575, 0.75, 0.6575, 0.75, 0.6884, 0.6875, 0.6884, 0.8125, 0.6575, 0.875, 0.6575, 0.875, 0.6884, 0.8125, 0.6884, 0.75, 0.6575, 0.8125, 0.6575, 0.8125, 0.6884, 0.75, 0.6884, 0.75, 0.6267, 0.8125, 0.6267, 0.8125, 0.6575, 0.75, 0.6575, 0.8125, 0.6267, 0.875, 0.6267, 0.875, 0.6575, 0.8125, 0.6575, 0.625, 0.6575, 0.6875, 0.6575, 0.6875, 0.6884, 0.625, 0.6884, 0.625, 0.6267, 0.6875, 0.6267, 0.6875, 0.6575, 0.625, 0.6575, 0.6875, 0.6267, 0.75, 0.6267, 0.75, 0.6575, 0.6875, 0.6575, 0.625, 0.7192, 0.6875, 0.7192, 0.6875, 0.75, 0.625, 0.75, 0.625, 0.6884, 0.6875, 0.6884, 0.6875, 0.7192, 0.625, 0.7192, 0.6875, 0.6884, 0.75, 0.6884, 0.75, 0.7192, 0.6875, 0.7192, 0.609, 0.8125, 0.617, 0.8125, 0.617, 0.875, 0.609, 0.875, 0.609, 0.75, 0.617, 0.75, 0.617, 0.8125, 0.609, 0.8125, 0.617, 0.75, 0.625, 0.75, 0.625, 0.8125, 0.617, 0.8125, 0.5929, 0.8125, 0.601, 0.8125, 0.601, 0.875, 0.5929, 0.875, 0.5929, 0.75, 0.601, 0.75, 0.601, 0.8125, 0.5929, 0.8125, 0.601, 0.75, 0.609, 0.75, 0.609, 0.8125, 0.601, 0.8125, 0.5929, 0.9375, 0.601, 0.9375, 0.601, 1.0, 0.5929, 1.0, 0.5929, 0.875, 0.601, 0.875, 0.601, 0.9375, 0.5929, 0.9375, 0.601, 0.875, 0.609, 0.875, 0.609, 0.9375, 0.601, 0.9375, 0.609, 0.155, 0.617, 0.155, 0.617, 0.1866, 0.609, 0.1866, 0.609, 0.1233, 0.617, 0.1233, 0.617, 0.155, 0.609, 0.155, 0.617, 0.1233, 0.625, 0.1233, 0.625, 0.155, 0.617, 0.155, 0.5929, 0.155, 0.601, 0.155, 0.601, 0.1866, 0.5929, 0.1866, 0.5929, 0.1233, 0.601, 0.1233, 0.601, 0.155, 0.5929, 0.155, 0.601, 0.1233, 0.609, 0.1233, 0.609, 0.155, 0.601, 0.155, 0.5929, 0.2183, 0.601, 0.2183, 0.601, 0.25, 0.5929, 0.25, 0.5929, 0.1866, 0.601, 0.1866, 0.601, 0.2183, 0.5929, 0.2183, 0.601, 0.1866, 0.609, 0.1866, 0.609, 0.2183, 0.601, 0.2183, 0.25, 0.6575, 0.3125, 0.6575, 0.3125, 0.6884, 0.25, 0.6884, 0.25, 0.6267, 0.3125, 0.6267, 0.3125, 0.6575, 0.25, 0.6575, 0.3125, 0.6267, 0.375, 0.6267, 0.375, 0.6575, 0.3125, 0.6575, 0.125, 0.6575, 0.1875, 0.6575, 0.1875, 0.6884, 0.125, 0.6884, 0.125, 0.6267, 0.1875, 0.6267, 0.1875, 0.6575, 0.125, 0.6575, 0.1875, 0.6267, 0.25, 0.6267, 0.25, 0.6575, 0.1875, 0.6575, 0.125, 0.7192, 0.1875, 0.7192, 0.1875, 0.75, 0.125, 0.75, 0.125, 0.6884, 0.1875, 0.6884, 0.1875, 0.7192, 0.125, 0.7192, 0.1875, 0.6884, 0.25, 0.6884, 0.25, 0.7192, 0.1875, 0.7192, 0.609, 0.6575, 0.617, 0.6575, 0.617, 0.6884, 0.609, 0.6884, 0.609, 0.6267, 0.617, 0.6267, 0.617, 0.6575, 0.609, 0.6575, 0.617, 0.6267, 0.625, 0.6267, 0.625, 0.6575, 0.617, 0.6575, 0.5929, 0.6575, 0.601, 0.6575, 0.601, 0.6884, 0.5929, 0.6884, 0.5929, 0.6267, 0.601, 0.6267, 0.601, 0.6575, 0.5929, 0.6575, 0.601, 0.6267, 0.609, 0.6267, 0.609, 0.6575, 0.601, 0.6575, 0.5929, 0.7192, 0.601, 0.7192, 0.601, 0.75, 0.5929, 0.75, 0.5929, 0.6884, 0.601, 0.6884, 0.601, 0.7192, 0.5929, 0.7192, 0.601, 0.6884, 0.609, 0.6884, 0.609, 0.7192, 0.601, 0.7192, 0.609, 0.3125, 0.617, 0.3125, 0.617, 0.375, 0.609, 0.375, 0.609, 0.25, 0.617, 0.25, 0.617, 0.3125, 0.609, 0.3125, 0.617, 0.25, 0.625, 0.25, 0.625, 0.3125, 0.617, 0.3125, 0.5929, 0.3125, 0.601, 0.3125, 0.601, 0.375, 0.5929, 0.375, 0.5929, 0.25, 0.601, 0.25, 0.601, 0.3125, 0.5929, 0.3125, 0.601, 0.25, 0.609, 0.25, 0.609, 0.3125, 0.601, 0.3125, 0.5929, 0.4375, 0.601, 0.4375, 0.601, 0.5, 0.5929, 0.5, 0.5929, 0.375, 0.601, 0.375, 0.601, 0.4375, 0.5929, 0.4375, 0.601, 0.375, 0.609, 0.375, 0.609, 0.4375, 0.601, 0.4375, 0.4676, 0.3125, 0.4831, 0.3125, 0.4831, 0.375, 0.4676, 0.375, 0.4676, 0.25, 0.4831, 0.25, 0.4831, 0.3125, 0.4676, 0.3125, 0.4831, 0.25, 0.4985, 0.25, 0.4985, 0.3125, 0.4831, 0.3125, 0.4368, 0.3125, 0.4522, 0.3125, 0.4522, 0.375, 0.4368, 0.375, 0.4368, 0.25, 0.4522, 0.25, 0.4522, 0.3125, 0.4368, 0.3125, 0.4522, 0.25, 0.4676, 0.25, 0.4676, 0.3125, 0.4522, 0.3125, 0.4368, 0.4375, 0.4522, 0.4375, 0.4522, 0.5, 0.4368, 0.5, 0.4368, 0.375, 0.4522, 0.375, 0.4522, 0.4375, 0.4368, 0.4375, 0.4522, 0.375, 0.4676, 0.375, 0.4676, 0.4375, 0.4522, 0.4375, 0.4676, 0.6575, 0.4831, 0.6575, 0.4831, 0.6884, 0.4676, 0.6884, 0.4676, 0.6267, 0.4831, 0.6267, 0.4831, 0.6575, 0.4676, 0.6575, 0.4831, 0.6267, 0.4985, 0.6267, 0.4985, 0.6575, 0.4831, 0.6575, 0.4368, 0.6575, 0.4522, 0.6575, 0.4522, 0.6884, 0.4368, 0.6884, 0.4368, 0.6267, 0.4522, 0.6267, 0.4522, 0.6575, 0.4368, 0.6575, 0.4522, 0.6267, 0.4676, 0.6267, 0.4676, 0.6575, 0.4522, 0.6575, 0.4368, 0.7192, 0.4522, 0.7192, 0.4522, 0.75, 0.4368, 0.75, 0.4368, 0.6884, 0.4522, 0.6884, 0.4522, 0.7192, 0.4368, 0.7192, 0.4522, 0.6884, 0.4676, 0.6884, 0.4676, 0.7192, 0.4522, 0.7192, 0.4676, 0.155, 0.4831, 0.155, 0.4831, 0.1866, 0.4676, 0.1866, 0.4676, 0.1233, 0.4831, 0.1233, 0.4831, 0.155, 0.4676, 0.155, 0.4831, 0.1233, 0.4985, 0.1233, 0.4985, 0.155, 0.4831, 0.155, 0.4368, 0.155, 0.4522, 0.155, 0.4522, 0.1866, 0.4368, 0.1866, 0.4368, 0.1233, 0.4522, 0.1233, 0.4522, 0.155, 0.4368, 0.155, 0.4522, 0.1233, 0.4676, 0.1233, 0.4676, 0.155, 0.4522, 0.155, 0.4368, 0.2183, 0.4522, 0.2183, 0.4522, 0.25, 0.4368, 0.25, 0.4368, 0.1866, 0.4522, 0.1866, 0.4522, 0.2183, 0.4368, 0.2183, 0.4522, 0.1866, 0.4676, 0.1866, 0.4676, 0.2183, 0.4522, 0.2183, 0.4676, 0.8125, 0.4831, 0.8125, 0.4831, 0.875, 0.4676, 0.875, 0.4676, 0.75, 0.4831, 0.75, 0.4831, 0.8125, 0.4676, 0.8125, 0.4831, 0.75, 0.4985, 0.75, 0.4985, 0.8125, 0.4831, 0.8125, 0.4368, 0.8125, 0.4522, 0.8125, 0.4522, 0.875, 0.4368, 0.875, 0.4368, 0.75, 0.4522, 0.75, 0.4522, 0.8125, 0.4368, 0.8125, 0.4522, 0.75, 0.4676, 0.75, 0.4676, 0.8125, 0.4522, 0.8125, 0.4368, 0.9375, 0.4522, 0.9375, 0.4522, 1.0, 0.4368, 1.0, 0.4368, 0.875, 0.4522, 0.875, 0.4522, 0.9375, 0.4368, 0.9375, 0.4522, 0.875, 0.4676, 0.875, 0.4676, 0.9375, 0.4522, 0.9375, 0.5301, 0.3125, 0.5459, 0.3125, 0.5459, 0.375, 0.5301, 0.375, 0.5301, 0.25, 0.5459, 0.25, 0.5459, 0.3125, 0.5301, 0.3125, 0.5459, 0.25, 0.5618, 0.25, 0.5618, 0.3125, 0.5459, 0.3125, 0.4985, 0.3125, 0.5143, 0.3125, 0.5143, 0.375, 0.4985, 0.375, 0.4985, 0.25, 0.5143, 0.25, 0.5143, 0.3125, 0.4985, 0.3125, 0.5143, 0.25, 0.5301, 0.25, 0.5301, 0.3125, 0.5143, 0.3125, 0.4985, 0.4375, 0.5143, 0.4375, 0.5143, 0.5, 0.4985, 0.5, 0.4985, 0.375, 0.5143, 0.375, 0.5143, 0.4375, 0.4985, 0.4375, 0.5143, 0.375, 0.5301, 0.375, 0.5301, 0.4375, 0.5143, 0.4375, 0.5301, 0.6575, 0.5459, 0.6575, 0.5459, 0.6884, 0.5301, 0.6884, 0.5301, 0.6267, 0.5459, 0.6267, 0.5459, 0.6575, 0.5301, 0.6575, 0.5459, 0.6267, 0.5618, 0.6267, 0.5618, 0.6575, 0.5459, 0.6575, 0.4985, 0.6575, 0.5143, 0.6575, 0.5143, 0.6884, 0.4985, 0.6884, 0.4985, 0.6267, 0.5143, 0.6267, 0.5143, 0.6575, 0.4985, 0.6575, 0.5143, 0.6267, 0.5301, 0.6267, 0.5301, 0.6575, 0.5143, 0.6575, 0.4985, 0.7192, 0.5143, 0.7192, 0.5143, 0.75, 0.4985, 0.75, 0.4985, 0.6884, 0.5143, 0.6884, 0.5143, 0.7192, 0.4985, 0.7192, 0.5143, 0.6884, 0.5301, 0.6884, 0.5301, 0.7192, 0.5143, 0.7192, 0.5301, 0.155, 0.5459, 0.155, 0.5459, 0.1866, 0.5301, 0.1866, 0.5301, 0.1233, 0.5459, 0.1233, 0.5459, 0.155, 0.5301, 0.155, 0.5459, 0.1233, 0.5618, 0.1233, 0.5618, 0.155, 0.5459, 0.155, 0.4985, 0.155, 0.5143, 0.155, 0.5143, 0.1866, 0.4985, 0.1866, 0.4985, 0.1233, 0.5143, 0.1233, 0.5143, 0.155, 0.4985, 0.155, 0.5143, 0.1233, 0.5301, 0.1233, 0.5301, 0.155, 0.5143, 0.155, 0.4985, 0.2183, 0.5143, 0.2183, 0.5143, 0.25, 0.4985, 0.25, 0.4985, 0.1866, 0.5143, 0.1866, 0.5143, 0.2183, 0.4985, 0.2183, 0.5143, 0.1866, 0.5301, 0.1866, 0.5301, 0.2183, 0.5143, 0.2183, 0.5301, 0.8125, 0.5459, 0.8125, 0.5459, 0.875, 0.5301, 0.875, 0.5301, 0.75, 0.5459, 0.75, 0.5459, 0.8125, 0.5301, 0.8125, 0.5459, 0.75, 0.5618, 0.75, 0.5618, 0.8125, 0.5459, 0.8125, 0.4985, 0.8125, 0.5143, 0.8125, 0.5143, 0.875, 0.4985, 0.875, 0.4985, 0.75, 0.5143, 0.75, 0.5143, 0.8125, 0.4985, 0.8125, 0.5143, 0.75, 0.5301, 0.75, 0.5301, 0.8125, 0.5143, 0.8125, 0.4985, 0.9375, 0.5143, 0.9375, 0.5143, 1.0, 0.4985, 1.0, 0.4985, 0.875, 0.5143, 0.875, 0.5143, 0.9375, 0.4985, 0.9375, 0.5143, 0.875, 0.5301, 0.875, 0.5301, 0.9375, 0.5143, 0.9375, 0.4059, 0.8125, 0.4213, 0.8125, 0.4213, 0.875, 0.4059, 0.875, 0.4059, 0.75, 0.4213, 0.75, 0.4213, 0.8125, 0.4059, 0.8125, 0.4213, 0.75, 0.4368, 0.75, 0.4368, 0.8125, 0.4213, 0.8125, 0.375, 0.8125, 0.3904, 0.8125, 0.3904, 0.875, 0.375, 0.875, 0.375, 0.75, 0.3904, 0.75, 0.3904, 0.8125, 0.375, 0.8125, 0.3904, 0.75, 0.4059, 0.75, 0.4059, 0.8125, 0.3904, 0.8125, 0.375, 0.9375, 0.3904, 0.9375, 0.3904, 1.0, 0.375, 1.0, 0.375, 0.875, 0.3904, 0.875, 0.3904, 0.9375, 0.375, 0.9375, 0.3904, 0.875, 0.4059, 0.875, 0.4059, 0.9375, 0.3904, 0.9375, 0.4059, 0.155, 0.4213, 0.155, 0.4213, 0.1866, 0.4059, 0.1866, 0.4059, 0.1233, 0.4213, 0.1233, 0.4213, 0.155, 0.4059, 0.155, 0.4213, 0.1233, 0.4368, 0.1233, 0.4368, 0.155, 0.4213, 0.155, 0.375, 0.155, 0.3904, 0.155, 0.3904, 0.1866, 0.375, 0.1866, 0.375, 0.1233, 0.3904, 0.1233, 0.3904, 0.155, 0.375, 0.155, 0.3904, 0.1233, 0.4059, 0.1233, 0.4059, 0.155, 0.3904, 0.155, 0.375, 0.2183, 0.3904, 0.2183, 0.3904, 0.25, 0.375, 0.25, 0.375, 0.1866, 0.3904, 0.1866, 0.3904, 0.2183, 0.375, 0.2183, 0.3904, 0.1866, 0.4059, 0.1866, 0.4059, 0.2183, 0.3904, 0.2183, 0.4059, 0.6575, 0.4213, 0.6575, 0.4213, 0.6884, 0.4059, 0.6884, 0.4059, 0.6267, 0.4213, 0.6267, 0.4213, 0.6575, 0.4059, 0.6575, 0.4213, 0.6267, 0.4368, 0.6267, 0.4368, 0.6575, 0.4213, 0.6575, 0.375, 0.6575, 0.3904, 0.6575, 0.3904, 0.6884, 0.375, 0.6884, 0.375, 0.6267, 0.3904, 0.6267, 0.3904, 0.6575, 0.375, 0.6575, 0.3904, 0.6267, 0.4059, 0.6267, 0.4059, 0.6575, 0.3904, 0.6575, 0.375, 0.7192, 0.3904, 0.7192, 0.3904, 0.75, 0.375, 0.75, 0.375, 0.6884, 0.3904, 0.6884, 0.3904, 0.7192, 0.375, 0.7192, 0.3904, 0.6884, 0.4059, 0.6884, 0.4059, 0.7192, 0.3904, 0.7192, 0.4059, 0.3125, 0.4213, 0.3125, 0.4213, 0.375, 0.4059, 0.375, 0.4059, 0.25, 0.4213, 0.25, 0.4213, 0.3125, 0.4059, 0.3125, 0.4213, 0.25, 0.4368, 0.25, 0.4368, 0.3125, 0.4213, 0.3125, 0.375, 0.3125, 0.3904, 0.3125, 0.3904, 0.375, 0.375, 0.375, 0.375, 0.25, 0.3904, 0.25, 0.3904, 0.3125, 0.375, 0.3125, 0.3904, 0.25, 0.4059, 0.25, 0.4059, 0.3125, 0.3904, 0.3125, 0.375, 0.4375, 0.3904, 0.4375, 0.3904, 0.5, 0.375, 0.5, 0.375, 0.375, 0.3904, 0.375, 0.3904, 0.4375, 0.375, 0.4375, 0.3904, 0.375, 0.4059, 0.375, 0.4059, 0.4375, 0.3904, 0.4375, 0.4059, 0.5317, 0.4213, 0.5317, 0.4213, 0.5634, 0.4059, 0.5634, 0.4059, 0.5, 0.4213, 0.5, 0.4213, 0.5317, 0.4059, 0.5317, 0.4213, 0.5, 0.4368, 0.5, 0.4368, 0.5317, 0.4213, 0.5317, 0.375, 0.5317, 0.3904, 0.5317, 0.3904, 0.5634, 0.375, 0.5634, 0.375, 0.5, 0.3904, 0.5, 0.3904, 0.5317, 0.375, 0.5317, 0.3904, 0.5, 0.4059, 0.5, 0.4059, 0.5317, 0.3904, 0.5317, 0.375, 0.595, 0.3904, 0.595, 0.3904, 0.6267, 0.375, 0.6267, 0.375, 0.5634, 0.3904, 0.5634, 0.3904, 0.595, 0.375, 0.595, 0.3904, 0.5634, 0.4059, 0.5634, 0.4059, 0.595, 0.3904, 0.595, 0.4059, 0.03082, 0.4213, 0.03082, 0.4213, 0.06164, 0.4059, 0.06164, 0.4059, 0.0, 0.4213, 0.0, 0.4213, 0.03082, 0.4059, 0.03082, 0.4213, 0.0, 0.4368, 0.0, 0.4368, 0.03082, 0.4213, 0.03082, 0.375, 0.03082, 0.3904, 0.03082, 0.3904, 0.06164, 0.375, 0.06164, 0.375, 0.0, 0.3904, 0.0, 0.3904, 0.03082, 0.375, 0.03082, 0.3904, 0.0, 0.4059, 0.0, 0.4059, 0.03082, 0.3904, 0.03082, 0.375, 0.09246, 0.3904, 0.09246, 0.3904, 0.1233, 0.375, 0.1233, 0.375, 0.06164, 0.3904, 0.06164, 0.3904, 0.09246, 0.375, 0.09246, 0.3904, 0.06164, 0.4059, 0.06164, 0.4059, 0.09246, 0.3904, 0.09246, 0.5301, 0.03082, 0.5459, 0.03082, 0.5459, 0.06164, 0.5301, 0.06164, 0.5301, 0.0, 0.5459, 0.0, 0.5459, 0.03082, 0.5301, 0.03082, 0.5459, 0.0, 0.5618, 0.0, 0.5618, 0.03082, 0.5459, 0.03082, 0.4985, 0.03082, 0.5143, 0.03082, 0.5143, 0.06164, 0.4985, 0.06164, 0.4985, 0.0, 0.5143, 0.0, 0.5143, 0.03082, 0.4985, 0.03082, 0.5143, 0.0, 0.5301, 0.0, 0.5301, 0.03082, 0.5143, 0.03082, 0.4985, 0.09246, 0.5143, 0.09246, 0.5143, 0.1233, 0.4985, 0.1233, 0.4985, 0.06164, 0.5143, 0.06164, 0.5143, 0.09246, 0.4985, 0.09246, 0.5143, 0.06164, 0.5301, 0.06164, 0.5301, 0.09246, 0.5143, 0.09246, 0.5301, 0.5317, 0.5459, 0.5317, 0.5459, 0.5634, 0.5301, 0.5634, 0.5301, 0.5, 0.5459, 0.5, 0.5459, 0.5317, 0.5301, 0.5317, 0.5459, 0.5, 0.5618, 0.5, 0.5618, 0.5317, 0.5459, 0.5317, 0.4985, 0.5317, 0.5143, 0.5317, 0.5143, 0.5634, 0.4985, 0.5634, 0.4985, 0.5, 0.5143, 0.5, 0.5143, 0.5317, 0.4985, 0.5317, 0.5143, 0.5, 0.5301, 0.5, 0.5301, 0.5317, 0.5143, 0.5317, 0.4985, 0.595, 0.5143, 0.595, 0.5143, 0.6267, 0.4985, 0.6267, 0.4985, 0.5634, 0.5143, 0.5634, 0.5143, 0.595, 0.4985, 0.595, 0.5143, 0.5634, 0.5301, 0.5634, 0.5301, 0.595, 0.5143, 0.595, 0.4676, 0.03082, 0.4831, 0.03082, 0.4831, 0.06164, 0.4676, 0.06164, 0.4676, 0.0, 0.4831, 0.0, 0.4831, 0.03082, 0.4676, 0.03082, 0.4831, 0.0, 0.4985, 0.0, 0.4985, 0.03082, 0.4831, 0.03082, 0.4368, 0.03082, 0.4522, 0.03082, 0.4522, 0.06164, 0.4368, 0.06164, 0.4368, 0.0, 0.4522, 0.0, 0.4522, 0.03082, 0.4368, 0.03082, 0.4522, 0.0, 0.4676, 0.0, 0.4676, 0.03082, 0.4522, 0.03082, 0.4368, 0.09246, 0.4522, 0.09246, 0.4522, 0.1233, 0.4368, 0.1233, 0.4368, 0.06164, 0.4522, 0.06164, 0.4522, 0.09246, 0.4368, 0.09246, 0.4522, 0.06164, 0.4676, 0.06164, 0.4676, 0.09246, 0.4522, 0.09246, 0.4676, 0.5317, 0.4831, 0.5317, 0.4831, 0.5634, 0.4676, 0.5634, 0.4676, 0.5, 0.4831, 0.5, 0.4831, 0.5317, 0.4676, 0.5317, 0.4831, 0.5, 0.4985, 0.5, 0.4985, 0.5317, 0.4831, 0.5317, 0.4368, 0.5317, 0.4522, 0.5317, 0.4522, 0.5634, 0.4368, 0.5634, 0.4368, 0.5, 0.4522, 0.5, 0.4522, 0.5317, 0.4368, 0.5317, 0.4522, 0.5, 0.4676, 0.5, 0.4676, 0.5317, 0.4522, 0.5317, 0.4368, 0.595, 0.4522, 0.595, 0.4522, 0.6267, 0.4368, 0.6267, 0.4368, 0.5634, 0.4522, 0.5634, 0.4522, 0.595, 0.4368, 0.595, 0.4522, 0.5634, 0.4676, 0.5634, 0.4676, 0.595, 0.4522, 0.595, 0.609, 0.5317, 0.617, 0.5317, 0.617, 0.5634, 0.609, 0.5634, 0.609, 0.5, 0.617, 0.5, 0.617, 0.5317, 0.609, 0.5317, 0.617, 0.5, 0.625, 0.5, 0.625, 0.5317, 0.617, 0.5317, 0.5929, 0.5317, 0.601, 0.5317, 0.601, 0.5634, 0.5929, 0.5634, 0.5929, 0.5, 0.601, 0.5, 0.601, 0.5317, 0.5929, 0.5317, 0.601, 0.5, 0.609, 0.5, 0.609, 0.5317, 0.601, 0.5317, 0.5929, 0.595, 0.601, 0.595, 0.601, 0.6267, 0.5929, 0.6267, 0.5929, 0.5634, 0.601, 0.5634, 0.601, 0.595, 0.5929, 0.595, 0.601, 0.5634, 0.609, 0.5634, 0.609, 0.595, 0.601, 0.595, 0.25, 0.5317, 0.3125, 0.5317, 0.3125, 0.5634, 0.25, 0.5634, 0.25, 0.5, 0.3125, 0.5, 0.3125, 0.5317, 0.25, 0.5317, 0.3125, 0.5, 0.375, 0.5, 0.375, 0.5317, 0.3125, 0.5317, 0.125, 0.5317, 0.1875, 0.5317, 0.1875, 0.5634, 0.125, 0.5634, 0.125, 0.5, 0.1875, 0.5, 0.1875, 0.5317, 0.125, 0.5317, 0.1875, 0.5, 0.25, 0.5, 0.25, 0.5317, 0.1875, 0.5317, 0.125, 0.595, 0.1875, 0.595, 0.1875, 0.6267, 0.125, 0.6267, 0.125, 0.5634, 0.1875, 0.5634, 0.1875, 0.595, 0.125, 0.595, 0.1875, 0.5634, 0.25, 0.5634, 0.25, 0.595, 0.1875, 0.595, 0.609, 0.03082, 0.617, 0.03082, 0.617, 0.06164, 0.609, 0.06164, 0.609, 0.0, 0.617, 0.0, 0.617, 0.03082, 0.609, 0.03082, 0.617, 0.0, 0.625, 0.0, 0.625, 0.03082, 0.617, 0.03082, 0.5929, 0.03082, 0.601, 0.03082, 0.601, 0.06164, 0.5929, 0.06164, 0.5929, 0.0, 0.601, 0.0, 0.601, 0.03082, 0.5929, 0.03082, 0.601, 0.0, 0.609, 0.0, 0.609, 0.03082, 0.601, 0.03082, 0.5929, 0.09246, 0.601, 0.09246, 0.601, 0.1233, 0.5929, 0.1233, 0.5929, 0.06164, 0.601, 0.06164, 0.601, 0.09246, 0.5929, 0.09246, 0.601, 0.06164, 0.609, 0.06164, 0.609, 0.09246, 0.601, 0.09246, 0.75, 0.5317, 0.8125, 0.5317, 0.8125, 0.5634, 0.75, 0.5634, 0.75, 0.5, 0.8125, 0.5, 0.8125, 0.5317, 0.75, 0.5317, 0.8125, 0.5, 0.875, 0.5, 0.875, 0.5317, 0.8125, 0.5317, 0.625, 0.5317, 0.6875, 0.5317, 0.6875, 0.5634, 0.625, 0.5634, 0.625, 0.5, 0.6875, 0.5, 0.6875, 0.5317, 0.625, 0.5317, 0.6875, 0.5, 0.75, 0.5, 0.75, 0.5317, 0.6875, 0.5317, 0.625, 0.595, 0.6875, 0.595, 0.6875, 0.6267, 0.625, 0.6267, 0.625, 0.5634, 0.6875, 0.5634, 0.6875, 0.595, 0.625, 0.595, 0.6875, 0.5634, 0.75, 0.5634, 0.75, 0.595, 0.6875, 0.595, 0.5774, 0.03082, 0.5852, 0.03082, 0.5852, 0.06164, 0.5774, 0.06164, 0.5774, 0.0, 0.5852, 0.0, 0.5852, 0.03082, 0.5774, 0.03082, 0.5852, 0.0, 0.5929, 0.0, 0.5929, 0.03082, 0.5852, 0.03082, 0.5618, 0.03082, 0.5696, 0.03082, 0.5696, 0.06164, 0.5618, 0.06164, 0.5618, 0.0, 0.5696, 0.0, 0.5696, 0.03082, 0.5618, 0.03082, 0.5696, 0.0, 0.5774, 0.0, 0.5774, 0.03082, 0.5696, 0.03082, 0.5618, 0.09246, 0.5696, 0.09246, 0.5696, 0.1233, 0.5618, 0.1233, 0.5618, 0.06164, 0.5696, 0.06164, 0.5696, 0.09246, 0.5618, 0.09246, 0.5696, 0.06164, 0.5774, 0.06164, 0.5774, 0.09246, 0.5696, 0.09246, 0.5774, 0.5317, 0.5852, 0.5317, 0.5852, 0.5634, 0.5774, 0.5634, 0.5774, 0.5, 0.5852, 0.5, 0.5852, 0.5317, 0.5774, 0.5317, 0.5852, 0.5, 0.5929, 0.5, 0.5929, 0.5317, 0.5852, 0.5317, 0.5618, 0.5317, 0.5696, 0.5317, 0.5696, 0.5634, 0.5618, 0.5634, 0.5618, 0.5, 0.5696, 0.5, 0.5696, 0.5317, 0.5618, 0.5317, 0.5696, 0.5, 0.5774, 0.5, 0.5774, 0.5317, 0.5696, 0.5317, 0.5618, 0.595, 0.5696, 0.595, 0.5696, 0.6267, 0.5618, 0.6267, 0.5618, 0.5634, 0.5696, 0.5634, 0.5696, 0.595, 0.5618, 0.595, 0.5696, 0.5634, 0.5774, 0.5634, 0.5774, 0.595, 0.5696, 0.595, 0.5774, 0.3125, 0.5852, 0.3125, 0.5852, 0.375, 0.5774, 0.375, 0.5774, 0.25, 0.5852, 0.25, 0.5852, 0.3125, 0.5774, 0.3125, 0.5852, 0.25, 0.5929, 0.25, 0.5929, 0.3125, 0.5852, 0.3125, 0.5618, 0.3125, 0.5696, 0.3125, 0.5696, 0.375, 0.5618, 0.375, 0.5618, 0.25, 0.5696, 0.25, 0.5696, 0.3125, 0.5618, 0.3125, 0.5696, 0.25, 0.5774, 0.25, 0.5774, 0.3125, 0.5696, 0.3125, 0.5618, 0.4375, 0.5696, 0.4375, 0.5696, 0.5, 0.5618, 0.5, 0.5618, 0.375, 0.5696, 0.375, 0.5696, 0.4375, 0.5618, 0.4375, 0.5696, 0.375, 0.5774, 0.375, 0.5774, 0.4375, 0.5696, 0.4375, 0.5774, 0.6575, 0.5852, 0.6575, 0.5852, 0.6884, 0.5774, 0.6884, 0.5774, 0.6267, 0.5852, 0.6267, 0.5852, 0.6575, 0.5774, 0.6575, 0.5852, 0.6267, 0.5929, 0.6267, 0.5929, 0.6575, 0.5852, 0.6575, 0.5618, 0.6575, 0.5696, 0.6575, 0.5696, 0.6884, 0.5618, 0.6884, 0.5618, 0.6267, 0.5696, 0.6267, 0.5696, 0.6575, 0.5618, 0.6575, 0.5696, 0.6267, 0.5774, 0.6267, 0.5774, 0.6575, 0.5696, 0.6575, 0.5618, 0.7192, 0.5696, 0.7192, 0.5696, 0.75, 0.5618, 0.75, 0.5618, 0.6884, 0.5696, 0.6884, 0.5696, 0.7192, 0.5618, 0.7192, 0.5696, 0.6884, 0.5774, 0.6884, 0.5774, 0.7192, 0.5696, 0.7192, 0.5774, 0.155, 0.5852, 0.155, 0.5852, 0.1866, 0.5774, 0.1866, 0.5774, 0.1233, 0.5852, 0.1233, 0.5852, 0.155, 0.5774, 0.155, 0.5852, 0.1233, 0.5929, 0.1233, 0.5929, 0.155, 0.5852, 0.155, 0.5618, 0.155, 0.5696, 0.155, 0.5696, 0.1866, 0.5618, 0.1866, 0.5618, 0.1233, 0.5696, 0.1233, 0.5696, 0.155, 0.5618, 0.155, 0.5696, 0.1233, 0.5774, 0.1233, 0.5774, 0.155, 0.5696, 0.155, 0.5618, 0.2183, 0.5696, 0.2183, 0.5696, 0.25, 0.5618, 0.25, 0.5618, 0.1866, 0.5696, 0.1866, 0.5696, 0.2183, 0.5618, 0.2183, 0.5696, 0.1866, 0.5774, 0.1866, 0.5774, 0.2183, 0.5696, 0.2183, 0.5774, 0.8125, 0.5852, 0.8125, 0.5852, 0.875, 0.5774, 0.875, 0.5774, 0.75, 0.5852, 0.75, 0.5852, 0.8125, 0.5774, 0.8125, 0.5852, 0.75, 0.5929, 0.75, 0.5929, 0.8125, 0.5852, 0.8125, 0.5618, 0.8125, 0.5696, 0.8125, 0.5696, 0.875, 0.5618, 0.875, 0.5618, 0.75, 0.5696, 0.75, 0.5696, 0.8125, 0.5618, 0.8125, 0.5696, 0.75, 0.5774, 0.75, 0.5774, 0.8125, 0.5696, 0.8125, 0.5618, 0.9375, 0.5696, 0.9375, 0.5696, 1.0, 0.5618, 1.0, 0.5618, 0.875, 0.5696, 0.875, 0.5696, 0.9375, 0.5618, 0.9375, 0.5696, 0.875, 0.5774, 0.875, 0.5774, 0.9375, 0.5696, 0.9375, 0.5774, 0.9375, 0.5852, 0.9375, 0.5852, 1.0, 0.5774, 1.0, 0.5774, 0.875, 0.5852, 0.875, 0.5852, 0.9375, 0.5774, 0.9375, 0.5852, 0.875, 0.5929, 0.875, 0.5929, 0.9375, 0.5852, 0.9375, 0.5774, 0.2183, 0.5852, 0.2183, 0.5852, 0.25, 0.5774, 0.25, 0.5774, 0.1866, 0.5852, 0.1866, 0.5852, 0.2183, 0.5774, 0.2183, 0.5852, 0.1866, 0.5929, 0.1866, 0.5929, 0.2183, 0.5852, 0.2183, 0.5774, 0.7192, 0.5852, 0.7192, 0.5852, 0.75, 0.5774, 0.75, 0.5774, 0.6884, 0.5852, 0.6884, 0.5852, 0.7192, 0.5774, 0.7192, 0.5852, 0.6884, 0.5929, 0.6884, 0.5929, 0.7192, 0.5852, 0.7192, 0.5774, 0.4375, 0.5852, 0.4375, 0.5852, 0.5, 0.5774, 0.5, 0.5774, 0.375, 0.5852, 0.375, 0.5852, 0.4375, 0.5774, 0.4375, 0.5852, 0.375, 0.5929, 0.375, 0.5929, 0.4375, 0.5852, 0.4375, 0.5774, 0.595, 0.5852, 0.595, 0.5852, 0.6267, 0.5774, 0.6267, 0.5774, 0.5634, 0.5852, 0.5634, 0.5852, 0.595, 0.5774, 0.595, 0.5852, 0.5634, 0.5929, 0.5634, 0.5929, 0.595, 0.5852, 0.595, 0.5774, 0.09246, 0.5852, 0.09246, 0.5852, 0.1233, 0.5774, 0.1233, 0.5774, 0.06164, 0.5852, 0.06164, 0.5852, 0.09246, 0.5774, 0.09246, 0.5852, 0.06164, 0.5929, 0.06164, 0.5929, 0.09246, 0.5852, 0.09246, 0.75, 0.595, 0.8125, 0.595, 0.8125, 0.6267, 0.75, 0.6267, 0.75, 0.5634, 0.8125, 0.5634, 0.8125, 0.595, 0.75, 0.595, 0.8125, 0.5634, 0.875, 0.5634, 0.875, 0.595, 0.8125, 0.595, 0.609, 0.09246, 0.617, 0.09246, 0.617, 0.1233, 0.609, 0.1233, 0.609, 0.06164, 0.617, 0.06164, 0.617, 0.09246, 0.609, 0.09246, 0.617, 0.06164, 0.625, 0.06164, 0.625, 0.09246, 0.617, 0.09246, 0.25, 0.595, 0.3125, 0.595, 0.3125, 0.6267, 0.25, 0.6267, 0.25, 0.5634, 0.3125, 0.5634, 0.3125, 0.595, 0.25, 0.595, 0.3125, 0.5634, 0.375, 0.5634, 0.375, 0.595, 0.3125, 0.595, 0.609, 0.595, 0.617, 0.595, 0.617, 0.6267, 0.609, 0.6267, 0.609, 0.5634, 0.617, 0.5634, 0.617, 0.595, 0.609, 0.595, 0.617, 0.5634, 0.625, 0.5634, 0.625, 0.595, 0.617, 0.595, 0.4676, 0.595, 0.4831, 0.595, 0.4831, 0.6267, 0.4676, 0.6267, 0.4676, 0.5634, 0.4831, 0.5634, 0.4831, 0.595, 0.4676, 0.595, 0.4831, 0.5634, 0.4985, 0.5634, 0.4985, 0.595, 0.4831, 0.595, 0.4676, 0.09246, 0.4831, 0.09246, 0.4831, 0.1233, 0.4676, 0.1233, 0.4676, 0.06164, 0.4831, 0.06164, 0.4831, 0.09246, 0.4676, 0.09246, 0.4831, 0.06164, 0.4985, 0.06164, 0.4985, 0.09246, 0.4831, 0.09246, 0.5301, 0.595, 0.5459, 0.595, 0.5459, 0.6267, 0.5301, 0.6267, 0.5301, 0.5634, 0.5459, 0.5634, 0.5459, 0.595, 0.5301, 0.595, 0.5459, 0.5634, 0.5618, 0.5634, 0.5618, 0.595, 0.5459, 0.595, 0.5301, 0.09246, 0.5459, 0.09246, 0.5459, 0.1233, 0.5301, 0.1233, 0.5301, 0.06164, 0.5459, 0.06164, 0.5459, 0.09246, 0.5301, 0.09246, 0.5459, 0.06164, 0.5618, 0.06164, 0.5618, 0.09246, 0.5459, 0.09246, 0.4059, 0.09246, 0.4213, 0.09246, 0.4213, 0.1233, 0.4059, 0.1233, 0.4059, 0.06164, 0.4213, 0.06164, 0.4213, 0.09246, 0.4059, 0.09246, 0.4213, 0.06164, 0.4368, 0.06164, 0.4368, 0.09246, 0.4213, 0.09246, 0.4059, 0.595, 0.4213, 0.595, 0.4213, 0.6267, 0.4059, 0.6267, 0.4059, 0.5634, 0.4213, 0.5634, 0.4213, 0.595, 0.4059, 0.595, 0.4213, 0.5634, 0.4368, 0.5634, 0.4368, 0.595, 0.4213, 0.595, 0.4059, 0.4375, 0.4213, 0.4375, 0.4213, 0.5, 0.4059, 0.5, 0.4059, 0.375, 0.4213, 0.375, 0.4213, 0.4375, 0.4059, 0.4375, 0.4213, 0.375, 0.4368, 0.375, 0.4368, 0.4375, 0.4213, 0.4375, 0.4059, 0.7192, 0.4213, 0.7192, 0.4213, 0.75, 0.4059, 0.75, 0.4059, 0.6884, 0.4213, 0.6884, 0.4213, 0.7192, 0.4059, 0.7192, 0.4213, 0.6884, 0.4368, 0.6884, 0.4368, 0.7192, 0.4213, 0.7192, 0.4059, 0.2183, 0.4213, 0.2183, 0.4213, 0.25, 0.4059, 0.25, 0.4059, 0.1866, 0.4213, 0.1866, 0.4213, 0.2183, 0.4059, 0.2183, 0.4213, 0.1866, 0.4368, 0.1866, 0.4368, 0.2183, 0.4213, 0.2183, 0.4059, 0.9375, 0.4213, 0.9375, 0.4213, 1.0, 0.4059, 1.0, 0.4059, 0.875, 0.4213, 0.875, 0.4213, 0.9375, 0.4059, 0.9375, 0.4213, 0.875, 0.4368, 0.875, 0.4368, 0.9375, 0.4213, 0.9375, 0.5301, 0.9375, 0.5459, 0.9375, 0.5459, 1.0, 0.5301, 1.0, 0.5301, 0.875, 0.5459, 0.875, 0.5459, 0.9375, 0.5301, 0.9375, 0.5459, 0.875, 0.5618, 0.875, 0.5618, 0.9375, 0.5459, 0.9375, 0.5301, 0.2183, 0.5459, 0.2183, 0.5459, 0.25, 0.5301, 0.25, 0.5301, 0.1866, 0.5459, 0.1866, 0.5459, 0.2183, 0.5301, 0.2183, 0.5459, 0.1866, 0.5618, 0.1866, 0.5618, 0.2183, 0.5459, 0.2183, 0.5301, 0.7192, 0.5459, 0.7192, 0.5459, 0.75, 0.5301, 0.75, 0.5301, 0.6884, 0.5459, 0.6884, 0.5459, 0.7192, 0.5301, 0.7192, 0.5459, 0.6884, 0.5618, 0.6884, 0.5618, 0.7192, 0.5459, 0.7192, 0.5301, 0.4375, 0.5459, 0.4375, 0.5459, 0.5, 0.5301, 0.5, 0.5301, 0.375, 0.5459, 0.375, 0.5459, 0.4375, 0.5301, 0.4375, 0.5459, 0.375, 0.5618, 0.375, 0.5618, 0.4375, 0.5459, 0.4375, 0.4676, 0.9375, 0.4831, 0.9375, 0.4831, 1.0, 0.4676, 1.0, 0.4676, 0.875, 0.4831, 0.875, 0.4831, 0.9375, 0.4676, 0.9375, 0.4831, 0.875, 0.4985, 0.875, 0.4985, 0.9375, 0.4831, 0.9375, 0.4676, 0.2183, 0.4831, 0.2183, 0.4831, 0.25, 0.4676, 0.25, 0.4676, 0.1866, 0.4831, 0.1866, 0.4831, 0.2183, 0.4676, 0.2183, 0.4831, 0.1866, 0.4985, 0.1866, 0.4985, 0.2183, 0.4831, 0.2183, 0.4676, 0.7192, 0.4831, 0.7192, 0.4831, 0.75, 0.4676, 0.75, 0.4676, 0.6884, 0.4831, 0.6884, 0.4831, 0.7192, 0.4676, 0.7192, 0.4831, 0.6884, 0.4985, 0.6884, 0.4985, 0.7192, 0.4831, 0.7192, 0.4676, 0.4375, 0.4831, 0.4375, 0.4831, 0.5, 0.4676, 0.5, 0.4676, 0.375, 0.4831, 0.375, 0.4831, 0.4375, 0.4676, 0.4375, 0.4831, 0.375, 0.4985, 0.375, 0.4985, 0.4375, 0.4831, 0.4375, 0.609, 0.4375, 0.617, 0.4375, 0.617, 0.5, 0.609, 0.5, 0.609, 0.375, 0.617, 0.375, 0.617, 0.4375, 0.609, 0.4375, 0.617, 0.375, 0.625, 0.375, 0.625, 0.4375, 0.617, 0.4375, 0.609, 0.7192, 0.617, 0.7192, 0.617, 0.75, 0.609, 0.75, 0.609, 0.6884, 0.617, 0.6884, 0.617, 0.7192, 0.609, 0.7192, 0.617, 0.6884, 0.625, 0.6884, 0.625, 0.7192, 0.617, 0.7192, 0.25, 0.7192, 0.3125, 0.7192, 0.3125, 0.75, 0.25, 0.75, 0.25, 0.6884, 0.3125, 0.6884, 0.3125, 0.7192, 0.25, 0.7192, 0.3125, 0.6884, 0.375, 0.6884, 0.375, 0.7192, 0.3125, 0.7192, 0.609, 0.2183, 0.617, 0.2183, 0.617, 0.25, 0.609, 0.25, 0.609, 0.1866, 0.617, 0.1866, 0.617, 0.2183, 0.609, 0.2183, 0.617, 0.1866, 0.625, 0.1866, 0.625, 0.2183, 0.617, 0.2183, 0.609, 0.9375, 0.617, 0.9375, 0.617, 1.0, 0.609, 1.0, 0.609, 0.875, 0.617, 0.875, 0.617, 0.9375, 0.609, 0.9375, 0.617, 0.875, 0.625, 0.875, 0.625, 0.9375, 0.617, 0.9375, 0.75, 0.7192, 0.8125, 0.7192, 0.8125, 0.75, 0.75, 0.75, 0.75, 0.6884, 0.8125, 0.6884, 0.8125, 0.7192, 0.75, 0.7192, 0.8125, 0.6884, 0.875, 0.6884, 0.875, 0.7192, 0.8125, 0.7192])
me_cube.materials.append(mat_material)
me_cube.use_mirror_vertex_groups = False
me_cube.update()

# ---- objects
ob_cube = bpy.data.objects.new('Cube', me_cube)
ob_light = bpy.data.objects.new('Light', light_light)
ob_camera = bpy.data.objects.new('Camera', cam_camera)

# ---- transforms, parenting, visibility, modifiers, constraints
ob_cube.location = (0.0, 0.0, 0.0)
ob_cube.lock_rotations_4d = False
ob_cube.empty_display_type = 'ARROWS'
ob_cube.lineart.crease_threshold = 0.0
ob_light.location = (4.076, 1.005, 5.904)
ob_light.rotation_euler = (0.6503, 0.05522, 1.866)
ob_light.lock_rotations_4d = False
ob_light.empty_display_type = 'ARROWS'
ob_light.color = (0.0, 0.0, 0.0, 0.0)
ob_light.lineart.crease_threshold = 0.0
ob_camera.location = (7.359, -6.926, 4.958)
ob_camera.rotation_euler = (1.109, 0.0, 0.8149)
ob_camera.lock_rotations_4d = False
ob_camera.empty_display_type = 'ARROWS'
ob_camera.color = (0.0, 0.0, 0.0, 0.0)
ob_camera.display_type = 'WIRE'
ob_camera.lineart.crease_threshold = 0.0

# ---- collection membership
col_collection.objects.link(ob_cube)
col_collection.objects.link(ob_light)
col_collection.objects.link(ob_camera)

# ---- scene / render settings (as saved in the file)
scene.camera = ob_camera
scene.frame_start = 1; scene.frame_end = 250; scene.frame_set(1)
scene.render.engine = 'BLENDER_EEVEE_NEXT'
bpy.context.view_layer.update()

